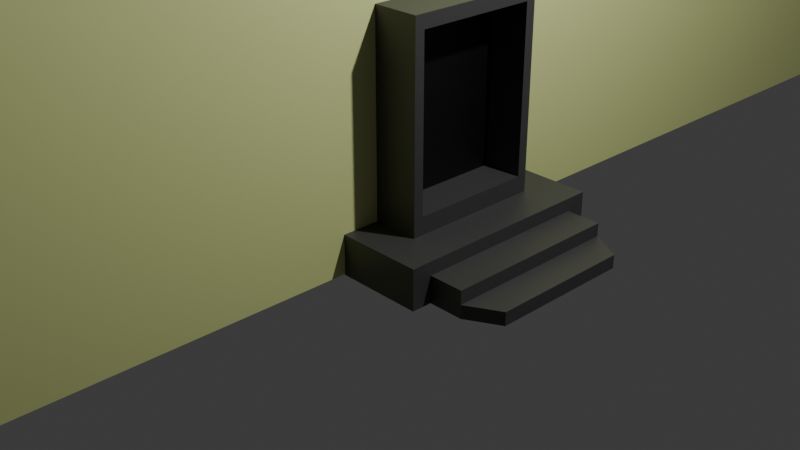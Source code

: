 # Source: house1.blend  (saved by Blender 4.3.34; exported with 4.5.12 LTS)
import bpy
from mathutils import Matrix  # noqa: F401  (used for matrix-valued properties, if any)

bpy.ops.wm.read_factory_settings(use_empty=True)
scene = bpy.context.scene
scene.name = 'Scene'

# ---- collections
col_collection = bpy.data.collections.new('Collection'); scene.collection.children.link(col_collection)

# ---- materials (node trees are filled in below, after node groups)
mat_house_yellow = bpy.data.materials.new('house_yellow')
mat_house_yellow.alpha_threshold = 0.0
mat_house_yellow.roughness = 0.5
mat_house_yellow.line_color = (0.0, 0.0, 0.0, 1.0)
mat_material_001 = bpy.data.materials.new('Material.001')
mat_black = bpy.data.materials.new('black')
mat_stone = bpy.data.materials.new('stone')

# ---- material node trees
mat_house_yellow.use_nodes = True; mat_house_yellow.node_tree.nodes.clear()
_N = mat_house_yellow.node_tree.nodes; _L = mat_house_yellow.node_tree.links
n0 = _N.new('ShaderNodeOutputMaterial'); n0.name = 'Material Output'; n0.location = (300, 300)
n1 = _N.new('ShaderNodeBsdfPrincipled'); n1.name = 'Principled BSDF'; n1.location = (10, 300)
n1.inputs[0].default_value = (0.7288, 0.8001, 0.3281, 1.0)
n1.inputs[3].default_value = 1.45
_L.new(n1.outputs[0], n0.inputs[0])
n0.is_active_output = True
mat_material_001.use_nodes = True; mat_material_001.node_tree.nodes.clear()
_N = mat_material_001.node_tree.nodes; _L = mat_material_001.node_tree.links
n0 = _N.new('ShaderNodeBsdfPrincipled'); n0.name = 'Principled BSDF'; n0.location = (10, 300)
n1 = _N.new('ShaderNodeOutputMaterial'); n1.name = 'Material Output'; n1.location = (300, 300)
_L.new(n0.outputs[0], n1.inputs[0])
n1.is_active_output = True
mat_black.use_nodes = True; mat_black.node_tree.nodes.clear()
_N = mat_black.node_tree.nodes; _L = mat_black.node_tree.links
n0 = _N.new('ShaderNodeBsdfPrincipled'); n0.name = 'Principled BSDF'; n0.location = (10, 300)
n0.inputs[0].default_value = (0.0, 0.0, 0.0, 1.0)
n1 = _N.new('ShaderNodeOutputMaterial'); n1.name = 'Material Output'; n1.location = (300, 300)
_L.new(n0.outputs[0], n1.inputs[0])
n1.is_active_output = True
mat_stone.use_nodes = True; mat_stone.node_tree.nodes.clear()
_N = mat_stone.node_tree.nodes; _L = mat_stone.node_tree.links
n0 = _N.new('ShaderNodeBsdfPrincipled'); n0.name = 'Principled BSDF'; n0.location = (10, 300)
n0.inputs[0].default_value = (0.05215, 0.05215, 0.05215, 1.0)
n1 = _N.new('ShaderNodeOutputMaterial'); n1.name = 'Material Output'; n1.location = (300, 300)
_L.new(n0.outputs[0], n1.inputs[0])
n1.is_active_output = True

# ---- world
world_world = bpy.data.worlds.new('World'); scene.world = world_world
world_world.use_nodes = True; world_world.node_tree.nodes.clear()
_N = world_world.node_tree.nodes; _L = world_world.node_tree.links
n0 = _N.new('ShaderNodeOutputWorld'); n0.name = 'World Output'; n0.location = (300, 300)
n1 = _N.new('ShaderNodeBackground'); n1.name = 'Background'; n1.location = (10, 300)
n1.inputs[0].default_value = (0.05088, 0.05088, 0.05088, 1.0)
_L.new(n1.outputs[0], n0.inputs[0])
n0.is_active_output = True
world_world.color = (0.05088, 0.05088, 0.05088)
world_world.sun_shadow_jitter_overblur = 0.0

# ---- cameras
cam_camera = bpy.data.cameras.new('Camera')
cam_camera.clip_end = 100.0
cam_camera.ortho_scale = 7.314

# ---- lights
light_light = bpy.data.lights.new('Light', 'POINT')
light_light.energy = 1000.0
light_light.shadow_soft_size = 0.1

# ---- meshes
me_cube = bpy.data.meshes.new('Cube')
me_cube.from_pydata([(0.5, 10.0, 36.0), (0.5, 10.0, 0.0), (0.5, -10.0, 36.0), (0.5, -10.0, 0.0), (-0.5, 10.0, 36.0), (-0.5, 10.0, 0.0), (-0.5, -10.0, 36.0), (-0.5, -10.0, 0.0)], [], [(0, 4, 6, 2), (3, 2, 6, 7), (7, 6, 4, 5), (5, 1, 3, 7), (1, 0, 2, 3), (5, 4, 0, 1)])
_uv = me_cube.uv_layers.new(name='UVMap')
_uv.uv.foreach_set('vector', [0.625, 0.5, 0.875, 0.5, 0.875, 0.75, 0.625, 0.75, 0.375, 0.75, 0.625, 0.75, 0.625, 1.0, 0.375, 1.0, 0.375, 0.0, 0.625, 0.0, 0.625, 0.25, 0.375, 0.25, 0.125, 0.5, 0.375, 0.5, 0.375, 0.75, 0.125, 0.75, 0.375, 0.5, 0.625, 0.5, 0.625, 0.75, 0.375, 0.75, 0.375, 0.25, 0.625, 0.25, 0.625, 0.5, 0.375, 0.5])
me_cube.materials.append(mat_house_yellow)
me_cube.use_mirror_vertex_groups = False
me_cube.update()
me_cube_001 = bpy.data.meshes.new('Cube.001')
me_cube_001.from_pydata([(0.4929, -0.75, 0.4048), (0.4929, -0.75, 2.452), (0.4929, 0.75, 0.4048), (0.4929, 0.75, 2.452), (0.9929, -0.75, 0.4048), (0.9929, -0.75, 2.452), (0.9929, 0.75, 0.4048), (0.9929, 0.75, 2.452), (0.9929, 0.6462, 2.313), (0.9929, 0.6462, 0.59), (0.9929, -0.6462, 0.59), (0.9929, -0.6462, 2.313), (0.5807, 0.6462, 2.313), (0.5807, 0.6462, 0.59), (0.5807, -0.6462, 0.59), (0.5807, -0.6462, 2.313), (0.4929, 0.75, 0.2662), (0.4929, -0.75, 0.2662), (0.4929, 0.75, 0.1275), (0.4929, -0.75, 0.1275), (0.4929, 0.75, -0.01113), (0.4929, -0.75, -0.01113), (0.9929, 0.75, -0.01113), (0.9929, -0.75, -0.01113), (1.401, -0.75, 0.4048), (1.401, 0.75, 0.4048), (1.401, -0.9407, 0.2662), (1.401, 0.9407, 0.2662), (1.401, -0.9407, 0.1275), (1.401, 0.9407, 0.1275), (1.401, -0.9407, -0.01113), (1.401, 0.9407, -0.01113), (1.765, -0.9407, 0.2662), (1.765, 0.9407, 0.2662), (1.765, -0.9407, 0.1275), (1.765, 0.9407, 0.1275), (1.765, -0.9407, -0.01113), (1.765, 0.9407, -0.01113), (2.109, -0.75, 0.1275), (2.109, 0.75, 0.1275), (2.109, -0.75, -0.01113), (2.109, 0.75, -0.01113), (0.9929, 1.152, 0.4048), (0.4929, 1.152, 0.4048), (0.4929, -1.152, 0.4048), (0.9929, -1.152, 0.4048), (0.9929, 1.152, 0.2662), (0.4929, 1.152, 0.2662), (1.401, 1.152, 0.1275), (0.9929, 1.152, 0.1275), (0.4929, -1.152, 0.2662), (0.9929, -1.152, 0.2662), (0.4929, 1.152, 0.1275), (1.401, 1.152, 0.2662), (0.4929, -1.152, 0.1275), (0.9929, -1.152, 0.1275), (0.9929, 1.152, -0.01113), (0.4929, 1.152, -0.01113), (0.4929, -1.152, -0.01113), (0.9929, -1.152, -0.01113), (1.401, -1.152, 0.2662), (1.401, -1.152, 0.4048), (1.401, 1.152, 0.4048), (1.401, -1.152, 0.1275), (1.401, -1.152, -0.01113), (1.401, 1.152, -0.01113)], [], [(0, 1, 3, 2), (2, 3, 7, 6), (5, 4, 10, 11), (4, 5, 1, 0), (26, 24, 61, 60), (7, 3, 1, 5), (10, 9, 13, 14), (4, 6, 9, 10), (7, 5, 11, 8), (6, 7, 8, 9), (13, 12, 15, 14), (8, 11, 15, 12), (9, 8, 12, 13), (11, 10, 14, 15), (23, 22, 31, 30), (29, 31, 65, 48), (0, 2, 16, 17), (30, 28, 63, 64), (22, 20, 57, 56), (17, 16, 18, 19), (6, 25, 62, 42), (20, 18, 52, 57), (20, 22, 23, 21), (27, 29, 48, 53), (17, 19, 54, 50), (19, 18, 20, 21), (30, 31, 37, 36), (25, 24, 26, 27), (31, 29, 35, 37), (24, 4, 45, 61), (6, 4, 24, 25), (16, 2, 43, 47), (28, 26, 60, 63), (18, 16, 47, 52), (33, 32, 34, 35), (37, 35, 39, 41), (26, 28, 34, 32), (27, 26, 32, 33), (28, 30, 36, 34), (29, 27, 33, 35), (39, 38, 40, 41), (36, 37, 41, 40), (34, 36, 40, 38), (35, 34, 38, 39), (45, 44, 50, 51), (43, 42, 46, 47), (56, 49, 48, 65), (55, 54, 58, 59), (51, 50, 54, 55), (47, 46, 49, 52), (52, 49, 56, 57), (49, 46, 53, 48), (45, 51, 60, 61), (51, 55, 63, 60), (55, 59, 64, 63), (46, 42, 62, 53), (0, 17, 50, 44), (4, 0, 44, 45), (21, 23, 59, 58), (31, 22, 56, 65), (25, 27, 53, 62), (19, 21, 58, 54), (23, 30, 64, 59), (2, 6, 42, 43)])
me_cube_001.polygons.foreach_set('material_index', [2, 2, 2, 2, 2, 2, 2, 2, 2, 2, 1, 2, 2, 2, 2, 2, 2, 2, 2, 2, 2, 2, 2, 2, 2, 2, 2, 2, 2, 2, 2, 2, 2, 2, 2, 2, 2, 2, 2, 2, 2, 2, 2, 2, 2, 2, 2, 2, 2, 2, 2, 2, 2, 2, 2, 2, 2, 2, 2, 2, 2, 2, 2, 2])
_uv = me_cube_001.uv_layers.new(name='UVMap')
_uv.uv.foreach_set('vector', [0.375, 0.0, 0.625, 0.0, 0.625, 0.25, 0.375, 0.25, 0.375, 0.25, 0.625, 0.25, 0.625, 0.5, 0.375, 0.5, 0.625, 0.75, 0.375, 0.75, 0.375, 0.75, 0.625, 0.75, 0.375, 0.75, 0.625, 0.75, 0.625, 1.0, 0.375, 1.0, 0.375, 0.75, 0.375, 0.75, 0.375, 0.75, 0.375, 0.75, 0.625, 0.5, 0.875, 0.5, 0.875, 0.75, 0.625, 0.75, 0.375, 0.75, 0.375, 0.5, 0.375, 0.5, 0.375, 0.75, 0.375, 0.75, 0.375, 0.5, 0.375, 0.5, 0.375, 0.75, 0.625, 0.5, 0.625, 0.75, 0.625, 0.75, 0.625, 0.5, 0.375, 0.5, 0.625, 0.5, 0.625, 0.5, 0.375, 0.5, 0.375, 0.5, 0.625, 0.5, 0.625, 0.75, 0.375, 0.75, 0.625, 0.5, 0.625, 0.75, 0.625, 0.75, 0.625, 0.5, 0.375, 0.5, 0.625, 0.5, 0.625, 0.5, 0.375, 0.5, 0.625, 0.75, 0.375, 0.75, 0.375, 0.75, 0.625, 0.75, 0.375, 0.75, 0.375, 0.5, 0.375, 0.5, 0.375, 0.75, 0.375, 0.5, 0.375, 0.5, 0.375, 0.5, 0.375, 0.5, 0.375, 0.0, 0.375, 0.25, 0.375, 0.25, 0.375, 0.0, 0.375, 0.75, 0.375, 0.75, 0.375, 0.75, 0.375, 0.75, 0.375, 0.5, 0.125, 0.5, 0.125, 0.5, 0.375, 0.5, 0.375, 0.0, 0.375, 0.25, 0.375, 0.25, 0.375, 0.0, 0.375, 0.5, 0.375, 0.5, 0.375, 0.5, 0.375, 0.5, 0.375, 0.25, 0.375, 0.25, 0.375, 0.25, 0.375, 0.25, 0.125, 0.5, 0.375, 0.5, 0.375, 0.75, 0.125, 0.75, 0.375, 0.5, 0.375, 0.5, 0.375, 0.5, 0.375, 0.5, 0.375, 0.0, 0.375, 0.0, 0.375, 0.0, 0.375, 0.0, 0.375, 0.0, 0.375, 0.25, 0.375, 0.25, 0.375, 0.0, 0.375, 0.75, 0.375, 0.5, 0.375, 0.5, 0.375, 0.75, 0.375, 0.5, 0.375, 0.75, 0.375, 0.75, 0.375, 0.5, 0.375, 0.5, 0.375, 0.5, 0.375, 0.5, 0.375, 0.5, 0.375, 0.75, 0.375, 0.75, 0.375, 0.75, 0.375, 0.75, 0.375, 0.5, 0.375, 0.75, 0.375, 0.75, 0.375, 0.5, 0.375, 0.25, 0.375, 0.25, 0.375, 0.25, 0.375, 0.25, 0.375, 0.75, 0.375, 0.75, 0.375, 0.75, 0.375, 0.75, 0.375, 0.25, 0.375, 0.25, 0.375, 0.25, 0.375, 0.25, 0.375, 0.5, 0.375, 0.75, 0.375, 0.75, 0.375, 0.5, 0.375, 0.5, 0.375, 0.5, 0.375, 0.5, 0.375, 0.5, 0.375, 0.75, 0.375, 0.75, 0.375, 0.75, 0.375, 0.75, 0.375, 0.5, 0.375, 0.75, 0.375, 0.75, 0.375, 0.5, 0.375, 0.75, 0.375, 0.75, 0.375, 0.75, 0.375, 0.75, 0.375, 0.5, 0.375, 0.5, 0.375, 0.5, 0.375, 0.5, 0.375, 0.5, 0.375, 0.75, 0.375, 0.75, 0.375, 0.5, 0.375, 0.75, 0.375, 0.5, 0.375, 0.5, 0.375, 0.75, 0.375, 0.75, 0.375, 0.75, 0.375, 0.75, 0.375, 0.75, 0.375, 0.5, 0.375, 0.75, 0.375, 0.75, 0.375, 0.5, 0.375, 0.75, 0.375, 1.0, 0.375, 1.0, 0.375, 0.75, 0.375, 0.25, 0.375, 0.5, 0.375, 0.5, 0.375, 0.25, 0.375, 0.5, 0.375, 0.5, 0.375, 0.5, 0.375, 0.5, 0.375, 0.75, 0.375, 1.0, 0.375, 1.0, 0.375, 0.75, 0.375, 0.75, 0.375, 1.0, 0.375, 1.0, 0.375, 0.75, 0.375, 0.25, 0.375, 0.5, 0.375, 0.5, 0.375, 0.25, 0.375, 0.25, 0.375, 0.5, 0.375, 0.5, 0.375, 0.25, 0.375, 0.5, 0.375, 0.5, 0.375, 0.5, 0.375, 0.5, 0.375, 0.75, 0.375, 0.75, 0.375, 0.75, 0.375, 0.75, 0.375, 0.75, 0.375, 0.75, 0.375, 0.75, 0.375, 0.75, 0.375, 0.75, 0.375, 0.75, 0.375, 0.75, 0.375, 0.75, 0.375, 0.5, 0.375, 0.5, 0.375, 0.5, 0.375, 0.5, 0.375, 0.0, 0.375, 0.0, 0.375, 0.0, 0.375, 0.0, 0.375, 0.75, 0.375, 1.0, 0.375, 1.0, 0.375, 0.75, 0.125, 0.75, 0.375, 0.75, 0.375, 0.75, 0.125, 0.75, 0.375, 0.5, 0.375, 0.5, 0.375, 0.5, 0.375, 0.5, 0.375, 0.5, 0.375, 0.5, 0.375, 0.5, 0.375, 0.5, 0.375, 0.0, 0.375, 0.0, 0.375, 0.0, 0.375, 0.0, 0.375, 0.75, 0.375, 0.75, 0.375, 0.75, 0.375, 0.75, 0.375, 0.25, 0.375, 0.5, 0.375, 0.5, 0.375, 0.25])
me_cube_001.materials.append(mat_material_001)
me_cube_001.materials.append(mat_black)
me_cube_001.materials.append(mat_stone)
me_cube_001.update()
me_cube_002 = bpy.data.meshes.new('Cube.002')
me_cube_002.from_pydata([(0.09537, -2.5, -0.5934), (0.09537, -2.5, 1.407), (0.09537, -1.0, -0.5934), (0.09537, -1.0, 1.407), (0.5264, -2.5, -0.5934), (0.5264, -2.5, 1.407), (0.5264, -1.0, -0.5934), (0.5264, -1.0, 1.407), (0.5264, -1.09, 1.286), (0.5264, -1.09, -0.4729), (0.5264, -2.41, -0.4729), (0.5264, -2.41, 1.286), (0.3239, -1.09, 1.286), (0.3239, -1.09, -0.4729), (0.3239, -2.41, -0.4729), (0.3239, -2.41, 1.286), (0.03874, -2.697, 1.552), (0.03874, -0.803, 1.552), (0.5831, -0.803, 1.552), (0.5831, -2.697, 1.552), (0.09888, -2.488, 1.701), (0.09888, -1.012, 1.701), (0.5229, -1.012, 1.701), (0.5229, -2.488, 1.701), (0.09537, 3.0, -0.5934), (0.09537, 3.0, 1.407), (0.09537, 4.5, -0.5934), (0.09537, 4.5, 1.407), (0.5264, 3.0, -0.5934), (0.5264, 3.0, 1.407), (0.5264, 4.5, -0.5934), (0.5264, 4.5, 1.407), (0.5264, 4.41, 1.286), (0.5264, 4.41, -0.4729), (0.5264, 3.09, -0.4729), (0.5264, 3.09, 1.286), (0.3239, 4.41, 1.286), (0.3239, 4.41, -0.4729), (0.3239, 3.09, -0.4729), (0.3239, 3.09, 1.286), (0.03874, 2.803, 1.552), (0.03874, 4.697, 1.552), (0.5831, 4.697, 1.552), (0.5831, 2.803, 1.552), (0.09888, 3.012, 1.701), (0.09888, 4.488, 1.701), (0.5229, 4.488, 1.701), (0.5229, 3.012, 1.701), (0.09537, -2.5, 4.407), (0.09537, -2.5, 6.407), (0.09537, -1.0, 4.407), (0.09537, -1.0, 6.407), (0.5264, -2.5, 4.407), (0.5264, -2.5, 6.407), (0.5264, -1.0, 4.407), (0.5264, -1.0, 6.407), (0.5264, -1.09, 6.286), (0.5264, -1.09, 4.527), (0.5264, -2.41, 4.527), (0.5264, -2.41, 6.286), (0.3239, -1.09, 6.286), (0.3239, -1.09, 4.527), (0.3239, -2.41, 4.527), (0.3239, -2.41, 6.286), (0.03874, -2.697, 6.552), (0.03874, -0.803, 6.552), (0.5831, -0.803, 6.552), (0.5831, -2.697, 6.552), (0.09888, -2.488, 6.701), (0.09888, -1.012, 6.701), (0.5229, -1.012, 6.701), (0.5229, -2.488, 6.701), (0.09537, 3.0, 4.407), (0.09537, 3.0, 6.407), (0.09537, 4.5, 4.407), (0.09537, 4.5, 6.407), (0.5264, 3.0, 4.407), (0.5264, 3.0, 6.407), (0.5264, 4.5, 4.407), (0.5264, 4.5, 6.407), (0.5264, 4.41, 6.286), (0.5264, 4.41, 4.527), (0.5264, 3.09, 4.527), (0.5264, 3.09, 6.286), (0.3239, 4.41, 6.286), (0.3239, 4.41, 4.527), (0.3239, 3.09, 4.527), (0.3239, 3.09, 6.286), (0.03874, 2.803, 6.552), (0.03874, 4.697, 6.552), (0.5831, 4.697, 6.552), (0.5831, 2.803, 6.552), (0.09888, 3.012, 6.701), (0.09888, 4.488, 6.701), (0.5229, 4.488, 6.701), (0.5229, 3.012, 6.701), (0.09537, -2.5, 9.407), (0.09537, -2.5, 11.41), (0.09537, -1.0, 9.407), (0.09537, -1.0, 11.41), (0.5264, -2.5, 9.407), (0.5264, -2.5, 11.41), (0.5264, -1.0, 9.407), (0.5264, -1.0, 11.41), (0.5264, -1.09, 11.29), (0.5264, -1.09, 9.527), (0.5264, -2.41, 9.527), (0.5264, -2.41, 11.29), (0.3239, -1.09, 11.29), (0.3239, -1.09, 9.527), (0.3239, -2.41, 9.527), (0.3239, -2.41, 11.29), (0.03874, -2.697, 11.55), (0.03874, -0.803, 11.55), (0.5831, -0.803, 11.55), (0.5831, -2.697, 11.55), (0.09888, -2.488, 11.7), (0.09888, -1.012, 11.7), (0.5229, -1.012, 11.7), (0.5229, -2.488, 11.7), (0.09537, 3.0, 9.407), (0.09537, 3.0, 11.41), (0.09537, 4.5, 9.407), (0.09537, 4.5, 11.41), (0.5264, 3.0, 9.407), (0.5264, 3.0, 11.41), (0.5264, 4.5, 9.407), (0.5264, 4.5, 11.41), (0.5264, 4.41, 11.29), (0.5264, 4.41, 9.527), (0.5264, 3.09, 9.527), (0.5264, 3.09, 11.29), (0.3239, 4.41, 11.29), (0.3239, 4.41, 9.527), (0.3239, 3.09, 9.527), (0.3239, 3.09, 11.29), (0.03874, 2.803, 11.55), (0.03874, 4.697, 11.55), (0.5831, 4.697, 11.55), (0.5831, 2.803, 11.55), (0.09888, 3.012, 11.7), (0.09888, 4.488, 11.7), (0.5229, 4.488, 11.7), (0.5229, 3.012, 11.7), (0.09537, 8.5, -0.5934), (0.09537, 8.5, 1.407), (0.09537, 10.0, -0.5934), (0.09537, 10.0, 1.407), (0.5264, 8.5, -0.5934), (0.5264, 8.5, 1.407), (0.5264, 10.0, -0.5934), (0.5264, 10.0, 1.407), (0.5264, 9.91, 1.286), (0.5264, 9.91, -0.4729), (0.5264, 8.59, -0.4729), (0.5264, 8.59, 1.286), (0.3239, 9.91, 1.286), (0.3239, 9.91, -0.4729), (0.3239, 8.59, -0.4729), (0.3239, 8.59, 1.286), (0.03874, 8.303, 1.552), (0.03874, 10.2, 1.552), (0.5831, 10.2, 1.552), (0.5831, 8.303, 1.552), (0.09888, 8.512, 1.701), (0.09888, 9.988, 1.701), (0.5229, 9.988, 1.701), (0.5229, 8.512, 1.701), (0.09537, 14.0, -0.5934), (0.09537, 14.0, 1.407), (0.09537, 15.5, -0.5934), (0.09537, 15.5, 1.407), (0.5264, 14.0, -0.5934), (0.5264, 14.0, 1.407), (0.5264, 15.5, -0.5934), (0.5264, 15.5, 1.407), (0.5264, 15.41, 1.286), (0.5264, 15.41, -0.4729), (0.5264, 14.09, -0.4729), (0.5264, 14.09, 1.286), (0.3239, 15.41, 1.286), (0.3239, 15.41, -0.4729), (0.3239, 14.09, -0.4729), (0.3239, 14.09, 1.286), (0.03874, 13.8, 1.552), (0.03874, 15.7, 1.552), (0.5831, 15.7, 1.552), (0.5831, 13.8, 1.552), (0.09888, 14.01, 1.701), (0.09888, 15.49, 1.701), (0.5229, 15.49, 1.701), (0.5229, 14.01, 1.701), (0.09537, 8.5, 4.407), (0.09537, 8.5, 6.407), (0.09537, 10.0, 4.407), (0.09537, 10.0, 6.407), (0.5264, 8.5, 4.407), (0.5264, 8.5, 6.407), (0.5264, 10.0, 4.407), (0.5264, 10.0, 6.407), (0.5264, 9.91, 6.286), (0.5264, 9.91, 4.527), (0.5264, 8.59, 4.527), (0.5264, 8.59, 6.286), (0.3239, 9.91, 6.286), (0.3239, 9.91, 4.527), (0.3239, 8.59, 4.527), (0.3239, 8.59, 6.286), (0.03874, 8.303, 6.552), (0.03874, 10.2, 6.552), (0.5831, 10.2, 6.552), (0.5831, 8.303, 6.552), (0.09888, 8.512, 6.701), (0.09888, 9.988, 6.701), (0.5229, 9.988, 6.701), (0.5229, 8.512, 6.701), (0.09537, 14.0, 4.407), (0.09537, 14.0, 6.407), (0.09537, 15.5, 4.407), (0.09537, 15.5, 6.407), (0.5264, 14.0, 4.407), (0.5264, 14.0, 6.407), (0.5264, 15.5, 4.407), (0.5264, 15.5, 6.407), (0.5264, 15.41, 6.286), (0.5264, 15.41, 4.527), (0.5264, 14.09, 4.527), (0.5264, 14.09, 6.286), (0.3239, 15.41, 6.286), (0.3239, 15.41, 4.527), (0.3239, 14.09, 4.527), (0.3239, 14.09, 6.286), (0.03874, 13.8, 6.552), (0.03874, 15.7, 6.552), (0.5831, 15.7, 6.552), (0.5831, 13.8, 6.552), (0.09888, 14.01, 6.701), (0.09888, 15.49, 6.701), (0.5229, 15.49, 6.701), (0.5229, 14.01, 6.701), (0.09537, 8.5, 9.407), (0.09537, 8.5, 11.41), (0.09537, 10.0, 9.407), (0.09537, 10.0, 11.41), (0.5264, 8.5, 9.407), (0.5264, 8.5, 11.41), (0.5264, 10.0, 9.407), (0.5264, 10.0, 11.41), (0.5264, 9.91, 11.29), (0.5264, 9.91, 9.527), (0.5264, 8.59, 9.527), (0.5264, 8.59, 11.29), (0.3239, 9.91, 11.29), (0.3239, 9.91, 9.527), (0.3239, 8.59, 9.527), (0.3239, 8.59, 11.29), (0.03874, 8.303, 11.55), (0.03874, 10.2, 11.55), (0.5831, 10.2, 11.55), (0.5831, 8.303, 11.55), (0.09888, 8.512, 11.7), (0.09888, 9.988, 11.7), (0.5229, 9.988, 11.7), (0.5229, 8.512, 11.7), (0.09537, 14.0, 9.407), (0.09537, 14.0, 11.41), (0.09537, 15.5, 9.407), (0.09537, 15.5, 11.41), (0.5264, 14.0, 9.407), (0.5264, 14.0, 11.41), (0.5264, 15.5, 9.407), (0.5264, 15.5, 11.41), (0.5264, 15.41, 11.29), (0.5264, 15.41, 9.527), (0.5264, 14.09, 9.527), (0.5264, 14.09, 11.29), (0.3239, 15.41, 11.29), (0.3239, 15.41, 9.527), (0.3239, 14.09, 9.527), (0.3239, 14.09, 11.29), (0.03874, 13.8, 11.55), (0.03874, 15.7, 11.55), (0.5831, 15.7, 11.55), (0.5831, 13.8, 11.55), (0.09888, 14.01, 11.7), (0.09888, 15.49, 11.7), (0.5229, 15.49, 11.7), (0.5229, 14.01, 11.7), (0.09537, -2.5, 14.41), (0.09537, -2.5, 16.41), (0.09537, -1.0, 14.41), (0.09537, -1.0, 16.41), (0.5264, -2.5, 14.41), (0.5264, -2.5, 16.41), (0.5264, -1.0, 14.41), (0.5264, -1.0, 16.41), (0.5264, -1.09, 16.29), (0.5264, -1.09, 14.53), (0.5264, -2.41, 14.53), (0.5264, -2.41, 16.29), (0.3239, -1.09, 16.29), (0.3239, -1.09, 14.53), (0.3239, -2.41, 14.53), (0.3239, -2.41, 16.29), (0.03874, -2.697, 16.55), (0.03874, -0.803, 16.55), (0.5831, -0.803, 16.55), (0.5831, -2.697, 16.55), (0.09888, -2.488, 16.7), (0.09888, -1.012, 16.7), (0.5229, -1.012, 16.7), (0.5229, -2.488, 16.7), (0.09537, 3.0, 14.41), (0.09537, 3.0, 16.41), (0.09537, 4.5, 14.41), (0.09537, 4.5, 16.41), (0.5264, 3.0, 14.41), (0.5264, 3.0, 16.41), (0.5264, 4.5, 14.41), (0.5264, 4.5, 16.41), (0.5264, 4.41, 16.29), (0.5264, 4.41, 14.53), (0.5264, 3.09, 14.53), (0.5264, 3.09, 16.29), (0.3239, 4.41, 16.29), (0.3239, 4.41, 14.53), (0.3239, 3.09, 14.53), (0.3239, 3.09, 16.29), (0.03874, 2.803, 16.55), (0.03874, 4.697, 16.55), (0.5831, 4.697, 16.55), (0.5831, 2.803, 16.55), (0.09888, 3.012, 16.7), (0.09888, 4.488, 16.7), (0.5229, 4.488, 16.7), (0.5229, 3.012, 16.7), (0.09537, -2.5, 19.41), (0.09537, -2.5, 21.41), (0.09537, -1.0, 19.41), (0.09537, -1.0, 21.41), (0.5264, -2.5, 19.41), (0.5264, -2.5, 21.41), (0.5264, -1.0, 19.41), (0.5264, -1.0, 21.41), (0.5264, -1.09, 21.29), (0.5264, -1.09, 19.53), (0.5264, -2.41, 19.53), (0.5264, -2.41, 21.29), (0.3239, -1.09, 21.29), (0.3239, -1.09, 19.53), (0.3239, -2.41, 19.53), (0.3239, -2.41, 21.29), (0.03874, -2.697, 21.55), (0.03874, -0.803, 21.55), (0.5831, -0.803, 21.55), (0.5831, -2.697, 21.55), (0.09888, -2.488, 21.7), (0.09888, -1.012, 21.7), (0.5229, -1.012, 21.7), (0.5229, -2.488, 21.7), (0.09537, 3.0, 19.41), (0.09537, 3.0, 21.41), (0.09537, 4.5, 19.41), (0.09537, 4.5, 21.41), (0.5264, 3.0, 19.41), (0.5264, 3.0, 21.41), (0.5264, 4.5, 19.41), (0.5264, 4.5, 21.41), (0.5264, 4.41, 21.29), (0.5264, 4.41, 19.53), (0.5264, 3.09, 19.53), (0.5264, 3.09, 21.29), (0.3239, 4.41, 21.29), (0.3239, 4.41, 19.53), (0.3239, 3.09, 19.53), (0.3239, 3.09, 21.29), (0.03874, 2.803, 21.55), (0.03874, 4.697, 21.55), (0.5831, 4.697, 21.55), (0.5831, 2.803, 21.55), (0.09888, 3.012, 21.7), (0.09888, 4.488, 21.7), (0.5229, 4.488, 21.7), (0.5229, 3.012, 21.7), (0.09537, -2.5, 24.41), (0.09537, -2.5, 26.41), (0.09537, -1.0, 24.41), (0.09537, -1.0, 26.41), (0.5264, -2.5, 24.41), (0.5264, -2.5, 26.41), (0.5264, -1.0, 24.41), (0.5264, -1.0, 26.41), (0.5264, -1.09, 26.29), (0.5264, -1.09, 24.53), (0.5264, -2.41, 24.53), (0.5264, -2.41, 26.29), (0.3239, -1.09, 26.29), (0.3239, -1.09, 24.53), (0.3239, -2.41, 24.53), (0.3239, -2.41, 26.29), (0.03874, -2.697, 26.55), (0.03874, -0.803, 26.55), (0.5831, -0.803, 26.55), (0.5831, -2.697, 26.55), (0.09888, -2.488, 26.7), (0.09888, -1.012, 26.7), (0.5229, -1.012, 26.7), (0.5229, -2.488, 26.7), (0.09537, 3.0, 24.41), (0.09537, 3.0, 26.41), (0.09537, 4.5, 24.41), (0.09537, 4.5, 26.41), (0.5264, 3.0, 24.41), (0.5264, 3.0, 26.41), (0.5264, 4.5, 24.41), (0.5264, 4.5, 26.41), (0.5264, 4.41, 26.29), (0.5264, 4.41, 24.53), (0.5264, 3.09, 24.53), (0.5264, 3.09, 26.29), (0.3239, 4.41, 26.29), (0.3239, 4.41, 24.53), (0.3239, 3.09, 24.53), (0.3239, 3.09, 26.29), (0.03874, 2.803, 26.55), (0.03874, 4.697, 26.55), (0.5831, 4.697, 26.55), (0.5831, 2.803, 26.55), (0.09888, 3.012, 26.7), (0.09888, 4.488, 26.7), (0.5229, 4.488, 26.7), (0.5229, 3.012, 26.7), (0.09537, 8.5, 14.41), (0.09537, 8.5, 16.41), (0.09537, 10.0, 14.41), (0.09537, 10.0, 16.41), (0.5264, 8.5, 14.41), (0.5264, 8.5, 16.41), (0.5264, 10.0, 14.41), (0.5264, 10.0, 16.41), (0.5264, 9.91, 16.29), (0.5264, 9.91, 14.53), (0.5264, 8.59, 14.53), (0.5264, 8.59, 16.29), (0.3239, 9.91, 16.29), (0.3239, 9.91, 14.53), (0.3239, 8.59, 14.53), (0.3239, 8.59, 16.29), (0.03874, 8.303, 16.55), (0.03874, 10.2, 16.55), (0.5831, 10.2, 16.55), (0.5831, 8.303, 16.55), (0.09888, 8.512, 16.7), (0.09888, 9.988, 16.7), (0.5229, 9.988, 16.7), (0.5229, 8.512, 16.7), (0.09537, 14.0, 14.41), (0.09537, 14.0, 16.41), (0.09537, 15.5, 14.41), (0.09537, 15.5, 16.41), (0.5264, 14.0, 14.41), (0.5264, 14.0, 16.41), (0.5264, 15.5, 14.41), (0.5264, 15.5, 16.41), (0.5264, 15.41, 16.29), (0.5264, 15.41, 14.53), (0.5264, 14.09, 14.53), (0.5264, 14.09, 16.29), (0.3239, 15.41, 16.29), (0.3239, 15.41, 14.53), (0.3239, 14.09, 14.53), (0.3239, 14.09, 16.29), (0.03874, 13.8, 16.55), (0.03874, 15.7, 16.55), (0.5831, 15.7, 16.55), (0.5831, 13.8, 16.55), (0.09888, 14.01, 16.7), (0.09888, 15.49, 16.7), (0.5229, 15.49, 16.7), (0.5229, 14.01, 16.7), (0.09537, 8.5, 19.41), (0.09537, 8.5, 21.41), (0.09537, 10.0, 19.41), (0.09537, 10.0, 21.41), (0.5264, 8.5, 19.41), (0.5264, 8.5, 21.41), (0.5264, 10.0, 19.41), (0.5264, 10.0, 21.41), (0.5264, 9.91, 21.29), (0.5264, 9.91, 19.53), (0.5264, 8.59, 19.53), (0.5264, 8.59, 21.29), (0.3239, 9.91, 21.29), (0.3239, 9.91, 19.53), (0.3239, 8.59, 19.53), (0.3239, 8.59, 21.29), (0.03874, 8.303, 21.55), (0.03874, 10.2, 21.55), (0.5831, 10.2, 21.55), (0.5831, 8.303, 21.55), (0.09888, 8.512, 21.7), (0.09888, 9.988, 21.7), (0.5229, 9.988, 21.7), (0.5229, 8.512, 21.7), (0.09537, 14.0, 19.41), (0.09537, 14.0, 21.41), (0.09537, 15.5, 19.41), (0.09537, 15.5, 21.41), (0.5264, 14.0, 19.41), (0.5264, 14.0, 21.41), (0.5264, 15.5, 19.41), (0.5264, 15.5, 21.41), (0.5264, 15.41, 21.29), (0.5264, 15.41, 19.53), (0.5264, 14.09, 19.53), (0.5264, 14.09, 21.29), (0.3239, 15.41, 21.29), (0.3239, 15.41, 19.53), (0.3239, 14.09, 19.53), (0.3239, 14.09, 21.29), (0.03874, 13.8, 21.55), (0.03874, 15.7, 21.55), (0.5831, 15.7, 21.55), (0.5831, 13.8, 21.55), (0.09888, 14.01, 21.7), (0.09888, 15.49, 21.7), (0.5229, 15.49, 21.7), (0.5229, 14.01, 21.7), (0.09537, 8.5, 24.41), (0.09537, 8.5, 26.41), (0.09537, 10.0, 24.41), (0.09537, 10.0, 26.41), (0.5264, 8.5, 24.41), (0.5264, 8.5, 26.41), (0.5264, 10.0, 24.41), (0.5264, 10.0, 26.41), (0.5264, 9.91, 26.29), (0.5264, 9.91, 24.53), (0.5264, 8.59, 24.53), (0.5264, 8.59, 26.29), (0.3239, 9.91, 26.29), (0.3239, 9.91, 24.53), (0.3239, 8.59, 24.53), (0.3239, 8.59, 26.29), (0.03874, 8.303, 26.55), (0.03874, 10.2, 26.55), (0.5831, 10.2, 26.55), (0.5831, 8.303, 26.55), (0.09888, 8.512, 26.7), (0.09888, 9.988, 26.7), (0.5229, 9.988, 26.7), (0.5229, 8.512, 26.7), (0.09537, 14.0, 24.41), (0.09537, 14.0, 26.41), (0.09537, 15.5, 24.41), (0.09537, 15.5, 26.41), (0.5264, 14.0, 24.41), (0.5264, 14.0, 26.41), (0.5264, 15.5, 24.41), (0.5264, 15.5, 26.41), (0.5264, 15.41, 26.29), (0.5264, 15.41, 24.53), (0.5264, 14.09, 24.53), (0.5264, 14.09, 26.29), (0.3239, 15.41, 26.29), (0.3239, 15.41, 24.53), (0.3239, 14.09, 24.53), (0.3239, 14.09, 26.29), (0.03874, 13.8, 26.55), (0.03874, 15.7, 26.55), (0.5831, 15.7, 26.55), (0.5831, 13.8, 26.55), (0.09888, 14.01, 26.7), (0.09888, 15.49, 26.7), (0.5229, 15.49, 26.7), (0.5229, 14.01, 26.7)], [], [(0, 1, 3, 2), (2, 3, 7, 6), (7, 5, 11, 8), (4, 5, 1, 0), (2, 6, 4, 0), (7, 3, 17, 18), (8, 11, 15, 12), (6, 7, 8, 9), (5, 4, 10, 11), (4, 6, 9, 10), (13, 12, 15, 14), (9, 8, 12, 13), (11, 10, 14, 15), (10, 9, 13, 14), (19, 18, 22, 23), (5, 7, 18, 19), (3, 1, 16, 17), (1, 5, 19, 16), (22, 21, 20, 23), (17, 16, 20, 21), (16, 19, 23, 20), (18, 17, 21, 22), (24, 25, 27, 26), (26, 27, 31, 30), (31, 29, 35, 32), (28, 29, 25, 24), (26, 30, 28, 24), (31, 27, 41, 42), (32, 35, 39, 36), (30, 31, 32, 33), (29, 28, 34, 35), (28, 30, 33, 34), (37, 36, 39, 38), (33, 32, 36, 37), (35, 34, 38, 39), (34, 33, 37, 38), (43, 42, 46, 47), (29, 31, 42, 43), (27, 25, 40, 41), (25, 29, 43, 40), (46, 45, 44, 47), (41, 40, 44, 45), (40, 43, 47, 44), (42, 41, 45, 46), (48, 49, 51, 50), (50, 51, 55, 54), (55, 53, 59, 56), (52, 53, 49, 48), (50, 54, 52, 48), (55, 51, 65, 66), (56, 59, 63, 60), (54, 55, 56, 57), (53, 52, 58, 59), (52, 54, 57, 58), (61, 60, 63, 62), (57, 56, 60, 61), (59, 58, 62, 63), (58, 57, 61, 62), (67, 66, 70, 71), (53, 55, 66, 67), (51, 49, 64, 65), (49, 53, 67, 64), (70, 69, 68, 71), (65, 64, 68, 69), (64, 67, 71, 68), (66, 65, 69, 70), (72, 73, 75, 74), (74, 75, 79, 78), (79, 77, 83, 80), (76, 77, 73, 72), (74, 78, 76, 72), (79, 75, 89, 90), (80, 83, 87, 84), (78, 79, 80, 81), (77, 76, 82, 83), (76, 78, 81, 82), (85, 84, 87, 86), (81, 80, 84, 85), (83, 82, 86, 87), (82, 81, 85, 86), (91, 90, 94, 95), (77, 79, 90, 91), (75, 73, 88, 89), (73, 77, 91, 88), (94, 93, 92, 95), (89, 88, 92, 93), (88, 91, 95, 92), (90, 89, 93, 94), (96, 97, 99, 98), (98, 99, 103, 102), (103, 101, 107, 104), (100, 101, 97, 96), (98, 102, 100, 96), (103, 99, 113, 114), (104, 107, 111, 108), (102, 103, 104, 105), (101, 100, 106, 107), (100, 102, 105, 106), (109, 108, 111, 110), (105, 104, 108, 109), (107, 106, 110, 111), (106, 105, 109, 110), (115, 114, 118, 119), (101, 103, 114, 115), (99, 97, 112, 113), (97, 101, 115, 112), (118, 117, 116, 119), (113, 112, 116, 117), (112, 115, 119, 116), (114, 113, 117, 118), (120, 121, 123, 122), (122, 123, 127, 126), (127, 125, 131, 128), (124, 125, 121, 120), (122, 126, 124, 120), (127, 123, 137, 138), (128, 131, 135, 132), (126, 127, 128, 129), (125, 124, 130, 131), (124, 126, 129, 130), (133, 132, 135, 134), (129, 128, 132, 133), (131, 130, 134, 135), (130, 129, 133, 134), (139, 138, 142, 143), (125, 127, 138, 139), (123, 121, 136, 137), (121, 125, 139, 136), (142, 141, 140, 143), (137, 136, 140, 141), (136, 139, 143, 140), (138, 137, 141, 142), (144, 145, 147, 146), (146, 147, 151, 150), (151, 149, 155, 152), (148, 149, 145, 144), (146, 150, 148, 144), (151, 147, 161, 162), (152, 155, 159, 156), (150, 151, 152, 153), (149, 148, 154, 155), (148, 150, 153, 154), (157, 156, 159, 158), (153, 152, 156, 157), (155, 154, 158, 159), (154, 153, 157, 158), (163, 162, 166, 167), (149, 151, 162, 163), (147, 145, 160, 161), (145, 149, 163, 160), (166, 165, 164, 167), (161, 160, 164, 165), (160, 163, 167, 164), (162, 161, 165, 166), (168, 169, 171, 170), (170, 171, 175, 174), (175, 173, 179, 176), (172, 173, 169, 168), (170, 174, 172, 168), (175, 171, 185, 186), (176, 179, 183, 180), (174, 175, 176, 177), (173, 172, 178, 179), (172, 174, 177, 178), (181, 180, 183, 182), (177, 176, 180, 181), (179, 178, 182, 183), (178, 177, 181, 182), (187, 186, 190, 191), (173, 175, 186, 187), (171, 169, 184, 185), (169, 173, 187, 184), (190, 189, 188, 191), (185, 184, 188, 189), (184, 187, 191, 188), (186, 185, 189, 190), (192, 193, 195, 194), (194, 195, 199, 198), (199, 197, 203, 200), (196, 197, 193, 192), (194, 198, 196, 192), (199, 195, 209, 210), (200, 203, 207, 204), (198, 199, 200, 201), (197, 196, 202, 203), (196, 198, 201, 202), (205, 204, 207, 206), (201, 200, 204, 205), (203, 202, 206, 207), (202, 201, 205, 206), (211, 210, 214, 215), (197, 199, 210, 211), (195, 193, 208, 209), (193, 197, 211, 208), (214, 213, 212, 215), (209, 208, 212, 213), (208, 211, 215, 212), (210, 209, 213, 214), (216, 217, 219, 218), (218, 219, 223, 222), (223, 221, 227, 224), (220, 221, 217, 216), (218, 222, 220, 216), (223, 219, 233, 234), (224, 227, 231, 228), (222, 223, 224, 225), (221, 220, 226, 227), (220, 222, 225, 226), (229, 228, 231, 230), (225, 224, 228, 229), (227, 226, 230, 231), (226, 225, 229, 230), (235, 234, 238, 239), (221, 223, 234, 235), (219, 217, 232, 233), (217, 221, 235, 232), (238, 237, 236, 239), (233, 232, 236, 237), (232, 235, 239, 236), (234, 233, 237, 238), (240, 241, 243, 242), (242, 243, 247, 246), (247, 245, 251, 248), (244, 245, 241, 240), (242, 246, 244, 240), (247, 243, 257, 258), (248, 251, 255, 252), (246, 247, 248, 249), (245, 244, 250, 251), (244, 246, 249, 250), (253, 252, 255, 254), (249, 248, 252, 253), (251, 250, 254, 255), (250, 249, 253, 254), (259, 258, 262, 263), (245, 247, 258, 259), (243, 241, 256, 257), (241, 245, 259, 256), (262, 261, 260, 263), (257, 256, 260, 261), (256, 259, 263, 260), (258, 257, 261, 262), (264, 265, 267, 266), (266, 267, 271, 270), (271, 269, 275, 272), (268, 269, 265, 264), (266, 270, 268, 264), (271, 267, 281, 282), (272, 275, 279, 276), (270, 271, 272, 273), (269, 268, 274, 275), (268, 270, 273, 274), (277, 276, 279, 278), (273, 272, 276, 277), (275, 274, 278, 279), (274, 273, 277, 278), (283, 282, 286, 287), (269, 271, 282, 283), (267, 265, 280, 281), (265, 269, 283, 280), (286, 285, 284, 287), (281, 280, 284, 285), (280, 283, 287, 284), (282, 281, 285, 286), (288, 289, 291, 290), (290, 291, 295, 294), (295, 293, 299, 296), (292, 293, 289, 288), (290, 294, 292, 288), (295, 291, 305, 306), (296, 299, 303, 300), (294, 295, 296, 297), (293, 292, 298, 299), (292, 294, 297, 298), (301, 300, 303, 302), (297, 296, 300, 301), (299, 298, 302, 303), (298, 297, 301, 302), (307, 306, 310, 311), (293, 295, 306, 307), (291, 289, 304, 305), (289, 293, 307, 304), (310, 309, 308, 311), (305, 304, 308, 309), (304, 307, 311, 308), (306, 305, 309, 310), (312, 313, 315, 314), (314, 315, 319, 318), (319, 317, 323, 320), (316, 317, 313, 312), (314, 318, 316, 312), (319, 315, 329, 330), (320, 323, 327, 324), (318, 319, 320, 321), (317, 316, 322, 323), (316, 318, 321, 322), (325, 324, 327, 326), (321, 320, 324, 325), (323, 322, 326, 327), (322, 321, 325, 326), (331, 330, 334, 335), (317, 319, 330, 331), (315, 313, 328, 329), (313, 317, 331, 328), (334, 333, 332, 335), (329, 328, 332, 333), (328, 331, 335, 332), (330, 329, 333, 334), (336, 337, 339, 338), (338, 339, 343, 342), (343, 341, 347, 344), (340, 341, 337, 336), (338, 342, 340, 336), (343, 339, 353, 354), (344, 347, 351, 348), (342, 343, 344, 345), (341, 340, 346, 347), (340, 342, 345, 346), (349, 348, 351, 350), (345, 344, 348, 349), (347, 346, 350, 351), (346, 345, 349, 350), (355, 354, 358, 359), (341, 343, 354, 355), (339, 337, 352, 353), (337, 341, 355, 352), (358, 357, 356, 359), (353, 352, 356, 357), (352, 355, 359, 356), (354, 353, 357, 358), (360, 361, 363, 362), (362, 363, 367, 366), (367, 365, 371, 368), (364, 365, 361, 360), (362, 366, 364, 360), (367, 363, 377, 378), (368, 371, 375, 372), (366, 367, 368, 369), (365, 364, 370, 371), (364, 366, 369, 370), (373, 372, 375, 374), (369, 368, 372, 373), (371, 370, 374, 375), (370, 369, 373, 374), (379, 378, 382, 383), (365, 367, 378, 379), (363, 361, 376, 377), (361, 365, 379, 376), (382, 381, 380, 383), (377, 376, 380, 381), (376, 379, 383, 380), (378, 377, 381, 382), (384, 385, 387, 386), (386, 387, 391, 390), (391, 389, 395, 392), (388, 389, 385, 384), (386, 390, 388, 384), (391, 387, 401, 402), (392, 395, 399, 396), (390, 391, 392, 393), (389, 388, 394, 395), (388, 390, 393, 394), (397, 396, 399, 398), (393, 392, 396, 397), (395, 394, 398, 399), (394, 393, 397, 398), (403, 402, 406, 407), (389, 391, 402, 403), (387, 385, 400, 401), (385, 389, 403, 400), (406, 405, 404, 407), (401, 400, 404, 405), (400, 403, 407, 404), (402, 401, 405, 406), (408, 409, 411, 410), (410, 411, 415, 414), (415, 413, 419, 416), (412, 413, 409, 408), (410, 414, 412, 408), (415, 411, 425, 426), (416, 419, 423, 420), (414, 415, 416, 417), (413, 412, 418, 419), (412, 414, 417, 418), (421, 420, 423, 422), (417, 416, 420, 421), (419, 418, 422, 423), (418, 417, 421, 422), (427, 426, 430, 431), (413, 415, 426, 427), (411, 409, 424, 425), (409, 413, 427, 424), (430, 429, 428, 431), (425, 424, 428, 429), (424, 427, 431, 428), (426, 425, 429, 430), (432, 433, 435, 434), (434, 435, 439, 438), (439, 437, 443, 440), (436, 437, 433, 432), (434, 438, 436, 432), (439, 435, 449, 450), (440, 443, 447, 444), (438, 439, 440, 441), (437, 436, 442, 443), (436, 438, 441, 442), (445, 444, 447, 446), (441, 440, 444, 445), (443, 442, 446, 447), (442, 441, 445, 446), (451, 450, 454, 455), (437, 439, 450, 451), (435, 433, 448, 449), (433, 437, 451, 448), (454, 453, 452, 455), (449, 448, 452, 453), (448, 451, 455, 452), (450, 449, 453, 454), (456, 457, 459, 458), (458, 459, 463, 462), (463, 461, 467, 464), (460, 461, 457, 456), (458, 462, 460, 456), (463, 459, 473, 474), (464, 467, 471, 468), (462, 463, 464, 465), (461, 460, 466, 467), (460, 462, 465, 466), (469, 468, 471, 470), (465, 464, 468, 469), (467, 466, 470, 471), (466, 465, 469, 470), (475, 474, 478, 479), (461, 463, 474, 475), (459, 457, 472, 473), (457, 461, 475, 472), (478, 477, 476, 479), (473, 472, 476, 477), (472, 475, 479, 476), (474, 473, 477, 478), (480, 481, 483, 482), (482, 483, 487, 486), (487, 485, 491, 488), (484, 485, 481, 480), (482, 486, 484, 480), (487, 483, 497, 498), (488, 491, 495, 492), (486, 487, 488, 489), (485, 484, 490, 491), (484, 486, 489, 490), (493, 492, 495, 494), (489, 488, 492, 493), (491, 490, 494, 495), (490, 489, 493, 494), (499, 498, 502, 503), (485, 487, 498, 499), (483, 481, 496, 497), (481, 485, 499, 496), (502, 501, 500, 503), (497, 496, 500, 501), (496, 499, 503, 500), (498, 497, 501, 502), (504, 505, 507, 506), (506, 507, 511, 510), (511, 509, 515, 512), (508, 509, 505, 504), (506, 510, 508, 504), (511, 507, 521, 522), (512, 515, 519, 516), (510, 511, 512, 513), (509, 508, 514, 515), (508, 510, 513, 514), (517, 516, 519, 518), (513, 512, 516, 517), (515, 514, 518, 519), (514, 513, 517, 518), (523, 522, 526, 527), (509, 511, 522, 523), (507, 505, 520, 521), (505, 509, 523, 520), (526, 525, 524, 527), (521, 520, 524, 525), (520, 523, 527, 524), (522, 521, 525, 526), (528, 529, 531, 530), (530, 531, 535, 534), (535, 533, 539, 536), (532, 533, 529, 528), (530, 534, 532, 528), (535, 531, 545, 546), (536, 539, 543, 540), (534, 535, 536, 537), (533, 532, 538, 539), (532, 534, 537, 538), (541, 540, 543, 542), (537, 536, 540, 541), (539, 538, 542, 543), (538, 537, 541, 542), (547, 546, 550, 551), (533, 535, 546, 547), (531, 529, 544, 545), (529, 533, 547, 544), (550, 549, 548, 551), (545, 544, 548, 549), (544, 547, 551, 548), (546, 545, 549, 550), (552, 553, 555, 554), (554, 555, 559, 558), (559, 557, 563, 560), (556, 557, 553, 552), (554, 558, 556, 552), (559, 555, 569, 570), (560, 563, 567, 564), (558, 559, 560, 561), (557, 556, 562, 563), (556, 558, 561, 562), (565, 564, 567, 566), (561, 560, 564, 565), (563, 562, 566, 567), (562, 561, 565, 566), (571, 570, 574, 575), (557, 559, 570, 571), (555, 553, 568, 569), (553, 557, 571, 568), (574, 573, 572, 575), (569, 568, 572, 573), (568, 571, 575, 572), (570, 569, 573, 574)])
me_cube_002.polygons.foreach_set('material_index', [2, 2, 2, 2, 2, 2, 2, 2, 2, 2, 1, 2, 2, 2, 2, 2, 2, 2, 2, 2, 2, 2, 2, 2, 2, 2, 2, 2, 2, 2, 2, 2, 1, 2, 2, 2, 2, 2, 2, 2, 2, 2, 2, 2, 2, 2, 2, 2, 2, 2, 2, 2, 2, 2, 1, 2, 2, 2, 2, 2, 2, 2, 2, 2, 2, 2, 2, 2, 2, 2, 2, 2, 2, 2, 2, 2, 1, 2, 2, 2, 2, 2, 2, 2, 2, 2, 2, 2, 2, 2, 2, 2, 2, 2, 2, 2, 2, 2, 1, 2, 2, 2, 2, 2, 2, 2, 2, 2, 2, 2, 2, 2, 2, 2, 2, 2, 2, 2, 2, 2, 1, 2, 2, 2, 2, 2, 2, 2, 2, 2, 2, 2, 2, 2, 2, 2, 2, 2, 2, 2, 2, 2, 1, 2, 2, 2, 2, 2, 2, 2, 2, 2, 2, 2, 2, 2, 2, 2, 2, 2, 2, 2, 2, 2, 1, 2, 2, 2, 2, 2, 2, 2, 2, 2, 2, 2, 2, 2, 2, 2, 2, 2, 2, 2, 2, 2, 1, 2, 2, 2, 2, 2, 2, 2, 2, 2, 2, 2, 2, 2, 2, 2, 2, 2, 2, 2, 2, 2, 1, 2, 2, 2, 2, 2, 2, 2, 2, 2, 2, 2, 2, 2, 2, 2, 2, 2, 2, 2, 2, 2, 1, 2, 2, 2, 2, 2, 2, 2, 2, 2, 2, 2, 2, 2, 2, 2, 2, 2, 2, 2, 2, 2, 1, 2, 2, 2, 2, 2, 2, 2, 2, 2, 2, 2, 2, 2, 2, 2, 2, 2, 2, 2, 2, 2, 1, 2, 2, 2, 2, 2, 2, 2, 2, 2, 2, 2, 2, 2, 2, 2, 2, 2, 2, 2, 2, 2, 1, 2, 2, 2, 2, 2, 2, 2, 2, 2, 2, 2, 2, 2, 2, 2, 2, 2, 2, 2, 2, 2, 1, 2, 2, 2, 2, 2, 2, 2, 2, 2, 2, 2, 2, 2, 2, 2, 2, 2, 2, 2, 2, 2, 1, 2, 2, 2, 2, 2, 2, 2, 2, 2, 2, 2, 2, 2, 2, 2, 2, 2, 2, 2, 2, 2, 1, 2, 2, 2, 2, 2, 2, 2, 2, 2, 2, 2, 2, 2, 2, 2, 2, 2, 2, 2, 2, 2, 1, 2, 2, 2, 2, 2, 2, 2, 2, 2, 2, 2, 2, 2, 2, 2, 2, 2, 2, 2, 2, 2, 1, 2, 2, 2, 2, 2, 2, 2, 2, 2, 2, 2, 2, 2, 2, 2, 2, 2, 2, 2, 2, 2, 1, 2, 2, 2, 2, 2, 2, 2, 2, 2, 2, 2, 2, 2, 2, 2, 2, 2, 2, 2, 2, 2, 1, 2, 2, 2, 2, 2, 2, 2, 2, 2, 2, 2, 2, 2, 2, 2, 2, 2, 2, 2, 2, 2, 1, 2, 2, 2, 2, 2, 2, 2, 2, 2, 2, 2, 2, 2, 2, 2, 2, 2, 2, 2, 2, 2, 1, 2, 2, 2, 2, 2, 2, 2, 2, 2, 2, 2, 2, 2, 2, 2, 2, 2, 2, 2, 2, 2, 1, 2, 2, 2, 2, 2, 2, 2, 2, 2, 2, 2])
_uv = me_cube_002.uv_layers.new(name='UVMap')
_uv.uv.foreach_set('vector', [0.375, 0.0, 0.625, 0.0, 0.625, 0.25, 0.375, 0.25, 0.375, 0.25, 0.625, 0.25, 0.625, 0.5, 0.375, 0.5, 0.625, 0.5, 0.625, 0.75, 0.625, 0.75, 0.625, 0.5, 0.375, 0.75, 0.625, 0.75, 0.625, 1.0, 0.375, 1.0, 0.125, 0.5, 0.375, 0.5, 0.375, 0.75, 0.125, 0.75, 0.625, 0.5, 0.625, 0.25, 0.625, 0.25, 0.625, 0.5, 0.625, 0.5, 0.625, 0.75, 0.625, 0.75, 0.625, 0.5, 0.375, 0.5, 0.625, 0.5, 0.625, 0.5, 0.375, 0.5, 0.625, 0.75, 0.375, 0.75, 0.375, 0.75, 0.625, 0.75, 0.375, 0.75, 0.375, 0.5, 0.375, 0.5, 0.375, 0.75, 0.375, 0.5, 0.625, 0.5, 0.625, 0.75, 0.375, 0.75, 0.375, 0.5, 0.625, 0.5, 0.625, 0.5, 0.375, 0.5, 0.625, 0.75, 0.375, 0.75, 0.375, 0.75, 0.625, 0.75, 0.375, 0.75, 0.375, 0.5, 0.375, 0.5, 0.375, 0.75, 0.625, 0.75, 0.625, 0.5, 0.625, 0.5, 0.625, 0.75, 0.625, 0.75, 0.625, 0.5, 0.625, 0.5, 0.625, 0.75, 0.625, 0.25, 0.625, 0.0, 0.625, 0.0, 0.625, 0.25, 0.625, 1.0, 0.625, 0.75, 0.625, 0.75, 0.625, 1.0, 0.625, 0.5, 0.875, 0.5, 0.875, 0.75, 0.625, 0.75, 0.625, 0.25, 0.625, 0.0, 0.625, 0.0, 0.625, 0.25, 0.625, 1.0, 0.625, 0.75, 0.625, 0.75, 0.625, 1.0, 0.625, 0.5, 0.625, 0.25, 0.625, 0.25, 0.625, 0.5, 0.375, 0.0, 0.625, 0.0, 0.625, 0.25, 0.375, 0.25, 0.375, 0.25, 0.625, 0.25, 0.625, 0.5, 0.375, 0.5, 0.625, 0.5, 0.625, 0.75, 0.625, 0.75, 0.625, 0.5, 0.375, 0.75, 0.625, 0.75, 0.625, 1.0, 0.375, 1.0, 0.125, 0.5, 0.375, 0.5, 0.375, 0.75, 0.125, 0.75, 0.625, 0.5, 0.625, 0.25, 0.625, 0.25, 0.625, 0.5, 0.625, 0.5, 0.625, 0.75, 0.625, 0.75, 0.625, 0.5, 0.375, 0.5, 0.625, 0.5, 0.625, 0.5, 0.375, 0.5, 0.625, 0.75, 0.375, 0.75, 0.375, 0.75, 0.625, 0.75, 0.375, 0.75, 0.375, 0.5, 0.375, 0.5, 0.375, 0.75, 0.375, 0.5, 0.625, 0.5, 0.625, 0.75, 0.375, 0.75, 0.375, 0.5, 0.625, 0.5, 0.625, 0.5, 0.375, 0.5, 0.625, 0.75, 0.375, 0.75, 0.375, 0.75, 0.625, 0.75, 0.375, 0.75, 0.375, 0.5, 0.375, 0.5, 0.375, 0.75, 0.625, 0.75, 0.625, 0.5, 0.625, 0.5, 0.625, 0.75, 0.625, 0.75, 0.625, 0.5, 0.625, 0.5, 0.625, 0.75, 0.625, 0.25, 0.625, 0.0, 0.625, 0.0, 0.625, 0.25, 0.625, 1.0, 0.625, 0.75, 0.625, 0.75, 0.625, 1.0, 0.625, 0.5, 0.875, 0.5, 0.875, 0.75, 0.625, 0.75, 0.625, 0.25, 0.625, 0.0, 0.625, 0.0, 0.625, 0.25, 0.625, 1.0, 0.625, 0.75, 0.625, 0.75, 0.625, 1.0, 0.625, 0.5, 0.625, 0.25, 0.625, 0.25, 0.625, 0.5, 0.375, 0.0, 0.625, 0.0, 0.625, 0.25, 0.375, 0.25, 0.375, 0.25, 0.625, 0.25, 0.625, 0.5, 0.375, 0.5, 0.625, 0.5, 0.625, 0.75, 0.625, 0.75, 0.625, 0.5, 0.375, 0.75, 0.625, 0.75, 0.625, 1.0, 0.375, 1.0, 0.125, 0.5, 0.375, 0.5, 0.375, 0.75, 0.125, 0.75, 0.625, 0.5, 0.625, 0.25, 0.625, 0.25, 0.625, 0.5, 0.625, 0.5, 0.625, 0.75, 0.625, 0.75, 0.625, 0.5, 0.375, 0.5, 0.625, 0.5, 0.625, 0.5, 0.375, 0.5, 0.625, 0.75, 0.375, 0.75, 0.375, 0.75, 0.625, 0.75, 0.375, 0.75, 0.375, 0.5, 0.375, 0.5, 0.375, 0.75, 0.375, 0.5, 0.625, 0.5, 0.625, 0.75, 0.375, 0.75, 0.375, 0.5, 0.625, 0.5, 0.625, 0.5, 0.375, 0.5, 0.625, 0.75, 0.375, 0.75, 0.375, 0.75, 0.625, 0.75, 0.375, 0.75, 0.375, 0.5, 0.375, 0.5, 0.375, 0.75, 0.625, 0.75, 0.625, 0.5, 0.625, 0.5, 0.625, 0.75, 0.625, 0.75, 0.625, 0.5, 0.625, 0.5, 0.625, 0.75, 0.625, 0.25, 0.625, 0.0, 0.625, 0.0, 0.625, 0.25, 0.625, 1.0, 0.625, 0.75, 0.625, 0.75, 0.625, 1.0, 0.625, 0.5, 0.875, 0.5, 0.875, 0.75, 0.625, 0.75, 0.625, 0.25, 0.625, 0.0, 0.625, 0.0, 0.625, 0.25, 0.625, 1.0, 0.625, 0.75, 0.625, 0.75, 0.625, 1.0, 0.625, 0.5, 0.625, 0.25, 0.625, 0.25, 0.625, 0.5, 0.375, 0.0, 0.625, 0.0, 0.625, 0.25, 0.375, 0.25, 0.375, 0.25, 0.625, 0.25, 0.625, 0.5, 0.375, 0.5, 0.625, 0.5, 0.625, 0.75, 0.625, 0.75, 0.625, 0.5, 0.375, 0.75, 0.625, 0.75, 0.625, 1.0, 0.375, 1.0, 0.125, 0.5, 0.375, 0.5, 0.375, 0.75, 0.125, 0.75, 0.625, 0.5, 0.625, 0.25, 0.625, 0.25, 0.625, 0.5, 0.625, 0.5, 0.625, 0.75, 0.625, 0.75, 0.625, 0.5, 0.375, 0.5, 0.625, 0.5, 0.625, 0.5, 0.375, 0.5, 0.625, 0.75, 0.375, 0.75, 0.375, 0.75, 0.625, 0.75, 0.375, 0.75, 0.375, 0.5, 0.375, 0.5, 0.375, 0.75, 0.375, 0.5, 0.625, 0.5, 0.625, 0.75, 0.375, 0.75, 0.375, 0.5, 0.625, 0.5, 0.625, 0.5, 0.375, 0.5, 0.625, 0.75, 0.375, 0.75, 0.375, 0.75, 0.625, 0.75, 0.375, 0.75, 0.375, 0.5, 0.375, 0.5, 0.375, 0.75, 0.625, 0.75, 0.625, 0.5, 0.625, 0.5, 0.625, 0.75, 0.625, 0.75, 0.625, 0.5, 0.625, 0.5, 0.625, 0.75, 0.625, 0.25, 0.625, 0.0, 0.625, 0.0, 0.625, 0.25, 0.625, 1.0, 0.625, 0.75, 0.625, 0.75, 0.625, 1.0, 0.625, 0.5, 0.875, 0.5, 0.875, 0.75, 0.625, 0.75, 0.625, 0.25, 0.625, 0.0, 0.625, 0.0, 0.625, 0.25, 0.625, 1.0, 0.625, 0.75, 0.625, 0.75, 0.625, 1.0, 0.625, 0.5, 0.625, 0.25, 0.625, 0.25, 0.625, 0.5, 0.375, 0.0, 0.625, 0.0, 0.625, 0.25, 0.375, 0.25, 0.375, 0.25, 0.625, 0.25, 0.625, 0.5, 0.375, 0.5, 0.625, 0.5, 0.625, 0.75, 0.625, 0.75, 0.625, 0.5, 0.375, 0.75, 0.625, 0.75, 0.625, 1.0, 0.375, 1.0, 0.125, 0.5, 0.375, 0.5, 0.375, 0.75, 0.125, 0.75, 0.625, 0.5, 0.625, 0.25, 0.625, 0.25, 0.625, 0.5, 0.625, 0.5, 0.625, 0.75, 0.625, 0.75, 0.625, 0.5, 0.375, 0.5, 0.625, 0.5, 0.625, 0.5, 0.375, 0.5, 0.625, 0.75, 0.375, 0.75, 0.375, 0.75, 0.625, 0.75, 0.375, 0.75, 0.375, 0.5, 0.375, 0.5, 0.375, 0.75, 0.375, 0.5, 0.625, 0.5, 0.625, 0.75, 0.375, 0.75, 0.375, 0.5, 0.625, 0.5, 0.625, 0.5, 0.375, 0.5, 0.625, 0.75, 0.375, 0.75, 0.375, 0.75, 0.625, 0.75, 0.375, 0.75, 0.375, 0.5, 0.375, 0.5, 0.375, 0.75, 0.625, 0.75, 0.625, 0.5, 0.625, 0.5, 0.625, 0.75, 0.625, 0.75, 0.625, 0.5, 0.625, 0.5, 0.625, 0.75, 0.625, 0.25, 0.625, 0.0, 0.625, 0.0, 0.625, 0.25, 0.625, 1.0, 0.625, 0.75, 0.625, 0.75, 0.625, 1.0, 0.625, 0.5, 0.875, 0.5, 0.875, 0.75, 0.625, 0.75, 0.625, 0.25, 0.625, 0.0, 0.625, 0.0, 0.625, 0.25, 0.625, 1.0, 0.625, 0.75, 0.625, 0.75, 0.625, 1.0, 0.625, 0.5, 0.625, 0.25, 0.625, 0.25, 0.625, 0.5, 0.375, 0.0, 0.625, 0.0, 0.625, 0.25, 0.375, 0.25, 0.375, 0.25, 0.625, 0.25, 0.625, 0.5, 0.375, 0.5, 0.625, 0.5, 0.625, 0.75, 0.625, 0.75, 0.625, 0.5, 0.375, 0.75, 0.625, 0.75, 0.625, 1.0, 0.375, 1.0, 0.125, 0.5, 0.375, 0.5, 0.375, 0.75, 0.125, 0.75, 0.625, 0.5, 0.625, 0.25, 0.625, 0.25, 0.625, 0.5, 0.625, 0.5, 0.625, 0.75, 0.625, 0.75, 0.625, 0.5, 0.375, 0.5, 0.625, 0.5, 0.625, 0.5, 0.375, 0.5, 0.625, 0.75, 0.375, 0.75, 0.375, 0.75, 0.625, 0.75, 0.375, 0.75, 0.375, 0.5, 0.375, 0.5, 0.375, 0.75, 0.375, 0.5, 0.625, 0.5, 0.625, 0.75, 0.375, 0.75, 0.375, 0.5, 0.625, 0.5, 0.625, 0.5, 0.375, 0.5, 0.625, 0.75, 0.375, 0.75, 0.375, 0.75, 0.625, 0.75, 0.375, 0.75, 0.375, 0.5, 0.375, 0.5, 0.375, 0.75, 0.625, 0.75, 0.625, 0.5, 0.625, 0.5, 0.625, 0.75, 0.625, 0.75, 0.625, 0.5, 0.625, 0.5, 0.625, 0.75, 0.625, 0.25, 0.625, 0.0, 0.625, 0.0, 0.625, 0.25, 0.625, 1.0, 0.625, 0.75, 0.625, 0.75, 0.625, 1.0, 0.625, 0.5, 0.875, 0.5, 0.875, 0.75, 0.625, 0.75, 0.625, 0.25, 0.625, 0.0, 0.625, 0.0, 0.625, 0.25, 0.625, 1.0, 0.625, 0.75, 0.625, 0.75, 0.625, 1.0, 0.625, 0.5, 0.625, 0.25, 0.625, 0.25, 0.625, 0.5, 0.375, 0.0, 0.625, 0.0, 0.625, 0.25, 0.375, 0.25, 0.375, 0.25, 0.625, 0.25, 0.625, 0.5, 0.375, 0.5, 0.625, 0.5, 0.625, 0.75, 0.625, 0.75, 0.625, 0.5, 0.375, 0.75, 0.625, 0.75, 0.625, 1.0, 0.375, 1.0, 0.125, 0.5, 0.375, 0.5, 0.375, 0.75, 0.125, 0.75, 0.625, 0.5, 0.625, 0.25, 0.625, 0.25, 0.625, 0.5, 0.625, 0.5, 0.625, 0.75, 0.625, 0.75, 0.625, 0.5, 0.375, 0.5, 0.625, 0.5, 0.625, 0.5, 0.375, 0.5, 0.625, 0.75, 0.375, 0.75, 0.375, 0.75, 0.625, 0.75, 0.375, 0.75, 0.375, 0.5, 0.375, 0.5, 0.375, 0.75, 0.375, 0.5, 0.625, 0.5, 0.625, 0.75, 0.375, 0.75, 0.375, 0.5, 0.625, 0.5, 0.625, 0.5, 0.375, 0.5, 0.625, 0.75, 0.375, 0.75, 0.375, 0.75, 0.625, 0.75, 0.375, 0.75, 0.375, 0.5, 0.375, 0.5, 0.375, 0.75, 0.625, 0.75, 0.625, 0.5, 0.625, 0.5, 0.625, 0.75, 0.625, 0.75, 0.625, 0.5, 0.625, 0.5, 0.625, 0.75, 0.625, 0.25, 0.625, 0.0, 0.625, 0.0, 0.625, 0.25, 0.625, 1.0, 0.625, 0.75, 0.625, 0.75, 0.625, 1.0, 0.625, 0.5, 0.875, 0.5, 0.875, 0.75, 0.625, 0.75, 0.625, 0.25, 0.625, 0.0, 0.625, 0.0, 0.625, 0.25, 0.625, 1.0, 0.625, 0.75, 0.625, 0.75, 0.625, 1.0, 0.625, 0.5, 0.625, 0.25, 0.625, 0.25, 0.625, 0.5, 0.375, 0.0, 0.625, 0.0, 0.625, 0.25, 0.375, 0.25, 0.375, 0.25, 0.625, 0.25, 0.625, 0.5, 0.375, 0.5, 0.625, 0.5, 0.625, 0.75, 0.625, 0.75, 0.625, 0.5, 0.375, 0.75, 0.625, 0.75, 0.625, 1.0, 0.375, 1.0, 0.125, 0.5, 0.375, 0.5, 0.375, 0.75, 0.125, 0.75, 0.625, 0.5, 0.625, 0.25, 0.625, 0.25, 0.625, 0.5, 0.625, 0.5, 0.625, 0.75, 0.625, 0.75, 0.625, 0.5, 0.375, 0.5, 0.625, 0.5, 0.625, 0.5, 0.375, 0.5, 0.625, 0.75, 0.375, 0.75, 0.375, 0.75, 0.625, 0.75, 0.375, 0.75, 0.375, 0.5, 0.375, 0.5, 0.375, 0.75, 0.375, 0.5, 0.625, 0.5, 0.625, 0.75, 0.375, 0.75, 0.375, 0.5, 0.625, 0.5, 0.625, 0.5, 0.375, 0.5, 0.625, 0.75, 0.375, 0.75, 0.375, 0.75, 0.625, 0.75, 0.375, 0.75, 0.375, 0.5, 0.375, 0.5, 0.375, 0.75, 0.625, 0.75, 0.625, 0.5, 0.625, 0.5, 0.625, 0.75, 0.625, 0.75, 0.625, 0.5, 0.625, 0.5, 0.625, 0.75, 0.625, 0.25, 0.625, 0.0, 0.625, 0.0, 0.625, 0.25, 0.625, 1.0, 0.625, 0.75, 0.625, 0.75, 0.625, 1.0, 0.625, 0.5, 0.875, 0.5, 0.875, 0.75, 0.625, 0.75, 0.625, 0.25, 0.625, 0.0, 0.625, 0.0, 0.625, 0.25, 0.625, 1.0, 0.625, 0.75, 0.625, 0.75, 0.625, 1.0, 0.625, 0.5, 0.625, 0.25, 0.625, 0.25, 0.625, 0.5, 0.375, 0.0, 0.625, 0.0, 0.625, 0.25, 0.375, 0.25, 0.375, 0.25, 0.625, 0.25, 0.625, 0.5, 0.375, 0.5, 0.625, 0.5, 0.625, 0.75, 0.625, 0.75, 0.625, 0.5, 0.375, 0.75, 0.625, 0.75, 0.625, 1.0, 0.375, 1.0, 0.125, 0.5, 0.375, 0.5, 0.375, 0.75, 0.125, 0.75, 0.625, 0.5, 0.625, 0.25, 0.625, 0.25, 0.625, 0.5, 0.625, 0.5, 0.625, 0.75, 0.625, 0.75, 0.625, 0.5, 0.375, 0.5, 0.625, 0.5, 0.625, 0.5, 0.375, 0.5, 0.625, 0.75, 0.375, 0.75, 0.375, 0.75, 0.625, 0.75, 0.375, 0.75, 0.375, 0.5, 0.375, 0.5, 0.375, 0.75, 0.375, 0.5, 0.625, 0.5, 0.625, 0.75, 0.375, 0.75, 0.375, 0.5, 0.625, 0.5, 0.625, 0.5, 0.375, 0.5, 0.625, 0.75, 0.375, 0.75, 0.375, 0.75, 0.625, 0.75, 0.375, 0.75, 0.375, 0.5, 0.375, 0.5, 0.375, 0.75, 0.625, 0.75, 0.625, 0.5, 0.625, 0.5, 0.625, 0.75, 0.625, 0.75, 0.625, 0.5, 0.625, 0.5, 0.625, 0.75, 0.625, 0.25, 0.625, 0.0, 0.625, 0.0, 0.625, 0.25, 0.625, 1.0, 0.625, 0.75, 0.625, 0.75, 0.625, 1.0, 0.625, 0.5, 0.875, 0.5, 0.875, 0.75, 0.625, 0.75, 0.625, 0.25, 0.625, 0.0, 0.625, 0.0, 0.625, 0.25, 0.625, 1.0, 0.625, 0.75, 0.625, 0.75, 0.625, 1.0, 0.625, 0.5, 0.625, 0.25, 0.625, 0.25, 0.625, 0.5, 0.375, 0.0, 0.625, 0.0, 0.625, 0.25, 0.375, 0.25, 0.375, 0.25, 0.625, 0.25, 0.625, 0.5, 0.375, 0.5, 0.625, 0.5, 0.625, 0.75, 0.625, 0.75, 0.625, 0.5, 0.375, 0.75, 0.625, 0.75, 0.625, 1.0, 0.375, 1.0, 0.125, 0.5, 0.375, 0.5, 0.375, 0.75, 0.125, 0.75, 0.625, 0.5, 0.625, 0.25, 0.625, 0.25, 0.625, 0.5, 0.625, 0.5, 0.625, 0.75, 0.625, 0.75, 0.625, 0.5, 0.375, 0.5, 0.625, 0.5, 0.625, 0.5, 0.375, 0.5, 0.625, 0.75, 0.375, 0.75, 0.375, 0.75, 0.625, 0.75, 0.375, 0.75, 0.375, 0.5, 0.375, 0.5, 0.375, 0.75, 0.375, 0.5, 0.625, 0.5, 0.625, 0.75, 0.375, 0.75, 0.375, 0.5, 0.625, 0.5, 0.625, 0.5, 0.375, 0.5, 0.625, 0.75, 0.375, 0.75, 0.375, 0.75, 0.625, 0.75, 0.375, 0.75, 0.375, 0.5, 0.375, 0.5, 0.375, 0.75, 0.625, 0.75, 0.625, 0.5, 0.625, 0.5, 0.625, 0.75, 0.625, 0.75, 0.625, 0.5, 0.625, 0.5, 0.625, 0.75, 0.625, 0.25, 0.625, 0.0, 0.625, 0.0, 0.625, 0.25, 0.625, 1.0, 0.625, 0.75, 0.625, 0.75, 0.625, 1.0, 0.625, 0.5, 0.875, 0.5, 0.875, 0.75, 0.625, 0.75, 0.625, 0.25, 0.625, 0.0, 0.625, 0.0, 0.625, 0.25, 0.625, 1.0, 0.625, 0.75, 0.625, 0.75, 0.625, 1.0, 0.625, 0.5, 0.625, 0.25, 0.625, 0.25, 0.625, 0.5, 0.375, 0.0, 0.625, 0.0, 0.625, 0.25, 0.375, 0.25, 0.375, 0.25, 0.625, 0.25, 0.625, 0.5, 0.375, 0.5, 0.625, 0.5, 0.625, 0.75, 0.625, 0.75, 0.625, 0.5, 0.375, 0.75, 0.625, 0.75, 0.625, 1.0, 0.375, 1.0, 0.125, 0.5, 0.375, 0.5, 0.375, 0.75, 0.125, 0.75, 0.625, 0.5, 0.625, 0.25, 0.625, 0.25, 0.625, 0.5, 0.625, 0.5, 0.625, 0.75, 0.625, 0.75, 0.625, 0.5, 0.375, 0.5, 0.625, 0.5, 0.625, 0.5, 0.375, 0.5, 0.625, 0.75, 0.375, 0.75, 0.375, 0.75, 0.625, 0.75, 0.375, 0.75, 0.375, 0.5, 0.375, 0.5, 0.375, 0.75, 0.375, 0.5, 0.625, 0.5, 0.625, 0.75, 0.375, 0.75, 0.375, 0.5, 0.625, 0.5, 0.625, 0.5, 0.375, 0.5, 0.625, 0.75, 0.375, 0.75, 0.375, 0.75, 0.625, 0.75, 0.375, 0.75, 0.375, 0.5, 0.375, 0.5, 0.375, 0.75, 0.625, 0.75, 0.625, 0.5, 0.625, 0.5, 0.625, 0.75, 0.625, 0.75, 0.625, 0.5, 0.625, 0.5, 0.625, 0.75, 0.625, 0.25, 0.625, 0.0, 0.625, 0.0, 0.625, 0.25, 0.625, 1.0, 0.625, 0.75, 0.625, 0.75, 0.625, 1.0, 0.625, 0.5, 0.875, 0.5, 0.875, 0.75, 0.625, 0.75, 0.625, 0.25, 0.625, 0.0, 0.625, 0.0, 0.625, 0.25, 0.625, 1.0, 0.625, 0.75, 0.625, 0.75, 0.625, 1.0, 0.625, 0.5, 0.625, 0.25, 0.625, 0.25, 0.625, 0.5, 0.375, 0.0, 0.625, 0.0, 0.625, 0.25, 0.375, 0.25, 0.375, 0.25, 0.625, 0.25, 0.625, 0.5, 0.375, 0.5, 0.625, 0.5, 0.625, 0.75, 0.625, 0.75, 0.625, 0.5, 0.375, 0.75, 0.625, 0.75, 0.625, 1.0, 0.375, 1.0, 0.125, 0.5, 0.375, 0.5, 0.375, 0.75, 0.125, 0.75, 0.625, 0.5, 0.625, 0.25, 0.625, 0.25, 0.625, 0.5, 0.625, 0.5, 0.625, 0.75, 0.625, 0.75, 0.625, 0.5, 0.375, 0.5, 0.625, 0.5, 0.625, 0.5, 0.375, 0.5, 0.625, 0.75, 0.375, 0.75, 0.375, 0.75, 0.625, 0.75, 0.375, 0.75, 0.375, 0.5, 0.375, 0.5, 0.375, 0.75, 0.375, 0.5, 0.625, 0.5, 0.625, 0.75, 0.375, 0.75, 0.375, 0.5, 0.625, 0.5, 0.625, 0.5, 0.375, 0.5, 0.625, 0.75, 0.375, 0.75, 0.375, 0.75, 0.625, 0.75, 0.375, 0.75, 0.375, 0.5, 0.375, 0.5, 0.375, 0.75, 0.625, 0.75, 0.625, 0.5, 0.625, 0.5, 0.625, 0.75, 0.625, 0.75, 0.625, 0.5, 0.625, 0.5, 0.625, 0.75, 0.625, 0.25, 0.625, 0.0, 0.625, 0.0, 0.625, 0.25, 0.625, 1.0, 0.625, 0.75, 0.625, 0.75, 0.625, 1.0, 0.625, 0.5, 0.875, 0.5, 0.875, 0.75, 0.625, 0.75, 0.625, 0.25, 0.625, 0.0, 0.625, 0.0, 0.625, 0.25, 0.625, 1.0, 0.625, 0.75, 0.625, 0.75, 0.625, 1.0, 0.625, 0.5, 0.625, 0.25, 0.625, 0.25, 0.625, 0.5, 0.375, 0.0, 0.625, 0.0, 0.625, 0.25, 0.375, 0.25, 0.375, 0.25, 0.625, 0.25, 0.625, 0.5, 0.375, 0.5, 0.625, 0.5, 0.625, 0.75, 0.625, 0.75, 0.625, 0.5, 0.375, 0.75, 0.625, 0.75, 0.625, 1.0, 0.375, 1.0, 0.125, 0.5, 0.375, 0.5, 0.375, 0.75, 0.125, 0.75, 0.625, 0.5, 0.625, 0.25, 0.625, 0.25, 0.625, 0.5, 0.625, 0.5, 0.625, 0.75, 0.625, 0.75, 0.625, 0.5, 0.375, 0.5, 0.625, 0.5, 0.625, 0.5, 0.375, 0.5, 0.625, 0.75, 0.375, 0.75, 0.375, 0.75, 0.625, 0.75, 0.375, 0.75, 0.375, 0.5, 0.375, 0.5, 0.375, 0.75, 0.375, 0.5, 0.625, 0.5, 0.625, 0.75, 0.375, 0.75, 0.375, 0.5, 0.625, 0.5, 0.625, 0.5, 0.375, 0.5, 0.625, 0.75, 0.375, 0.75, 0.375, 0.75, 0.625, 0.75, 0.375, 0.75, 0.375, 0.5, 0.375, 0.5, 0.375, 0.75, 0.625, 0.75, 0.625, 0.5, 0.625, 0.5, 0.625, 0.75, 0.625, 0.75, 0.625, 0.5, 0.625, 0.5, 0.625, 0.75, 0.625, 0.25, 0.625, 0.0, 0.625, 0.0, 0.625, 0.25, 0.625, 1.0, 0.625, 0.75, 0.625, 0.75, 0.625, 1.0, 0.625, 0.5, 0.875, 0.5, 0.875, 0.75, 0.625, 0.75, 0.625, 0.25, 0.625, 0.0, 0.625, 0.0, 0.625, 0.25, 0.625, 1.0, 0.625, 0.75, 0.625, 0.75, 0.625, 1.0, 0.625, 0.5, 0.625, 0.25, 0.625, 0.25, 0.625, 0.5, 0.375, 0.0, 0.625, 0.0, 0.625, 0.25, 0.375, 0.25, 0.375, 0.25, 0.625, 0.25, 0.625, 0.5, 0.375, 0.5, 0.625, 0.5, 0.625, 0.75, 0.625, 0.75, 0.625, 0.5, 0.375, 0.75, 0.625, 0.75, 0.625, 1.0, 0.375, 1.0, 0.125, 0.5, 0.375, 0.5, 0.375, 0.75, 0.125, 0.75, 0.625, 0.5, 0.625, 0.25, 0.625, 0.25, 0.625, 0.5, 0.625, 0.5, 0.625, 0.75, 0.625, 0.75, 0.625, 0.5, 0.375, 0.5, 0.625, 0.5, 0.625, 0.5, 0.375, 0.5, 0.625, 0.75, 0.375, 0.75, 0.375, 0.75, 0.625, 0.75, 0.375, 0.75, 0.375, 0.5, 0.375, 0.5, 0.375, 0.75, 0.375, 0.5, 0.625, 0.5, 0.625, 0.75, 0.375, 0.75, 0.375, 0.5, 0.625, 0.5, 0.625, 0.5, 0.375, 0.5, 0.625, 0.75, 0.375, 0.75, 0.375, 0.75, 0.625, 0.75, 0.375, 0.75, 0.375, 0.5, 0.375, 0.5, 0.375, 0.75, 0.625, 0.75, 0.625, 0.5, 0.625, 0.5, 0.625, 0.75, 0.625, 0.75, 0.625, 0.5, 0.625, 0.5, 0.625, 0.75, 0.625, 0.25, 0.625, 0.0, 0.625, 0.0, 0.625, 0.25, 0.625, 1.0, 0.625, 0.75, 0.625, 0.75, 0.625, 1.0, 0.625, 0.5, 0.875, 0.5, 0.875, 0.75, 0.625, 0.75, 0.625, 0.25, 0.625, 0.0, 0.625, 0.0, 0.625, 0.25, 0.625, 1.0, 0.625, 0.75, 0.625, 0.75, 0.625, 1.0, 0.625, 0.5, 0.625, 0.25, 0.625, 0.25, 0.625, 0.5, 0.375, 0.0, 0.625, 0.0, 0.625, 0.25, 0.375, 0.25, 0.375, 0.25, 0.625, 0.25, 0.625, 0.5, 0.375, 0.5, 0.625, 0.5, 0.625, 0.75, 0.625, 0.75, 0.625, 0.5, 0.375, 0.75, 0.625, 0.75, 0.625, 1.0, 0.375, 1.0, 0.125, 0.5, 0.375, 0.5, 0.375, 0.75, 0.125, 0.75, 0.625, 0.5, 0.625, 0.25, 0.625, 0.25, 0.625, 0.5, 0.625, 0.5, 0.625, 0.75, 0.625, 0.75, 0.625, 0.5, 0.375, 0.5, 0.625, 0.5, 0.625, 0.5, 0.375, 0.5, 0.625, 0.75, 0.375, 0.75, 0.375, 0.75, 0.625, 0.75, 0.375, 0.75, 0.375, 0.5, 0.375, 0.5, 0.375, 0.75, 0.375, 0.5, 0.625, 0.5, 0.625, 0.75, 0.375, 0.75, 0.375, 0.5, 0.625, 0.5, 0.625, 0.5, 0.375, 0.5, 0.625, 0.75, 0.375, 0.75, 0.375, 0.75, 0.625, 0.75, 0.375, 0.75, 0.375, 0.5, 0.375, 0.5, 0.375, 0.75, 0.625, 0.75, 0.625, 0.5, 0.625, 0.5, 0.625, 0.75, 0.625, 0.75, 0.625, 0.5, 0.625, 0.5, 0.625, 0.75, 0.625, 0.25, 0.625, 0.0, 0.625, 0.0, 0.625, 0.25, 0.625, 1.0, 0.625, 0.75, 0.625, 0.75, 0.625, 1.0, 0.625, 0.5, 0.875, 0.5, 0.875, 0.75, 0.625, 0.75, 0.625, 0.25, 0.625, 0.0, 0.625, 0.0, 0.625, 0.25, 0.625, 1.0, 0.625, 0.75, 0.625, 0.75, 0.625, 1.0, 0.625, 0.5, 0.625, 0.25, 0.625, 0.25, 0.625, 0.5, 0.375, 0.0, 0.625, 0.0, 0.625, 0.25, 0.375, 0.25, 0.375, 0.25, 0.625, 0.25, 0.625, 0.5, 0.375, 0.5, 0.625, 0.5, 0.625, 0.75, 0.625, 0.75, 0.625, 0.5, 0.375, 0.75, 0.625, 0.75, 0.625, 1.0, 0.375, 1.0, 0.125, 0.5, 0.375, 0.5, 0.375, 0.75, 0.125, 0.75, 0.625, 0.5, 0.625, 0.25, 0.625, 0.25, 0.625, 0.5, 0.625, 0.5, 0.625, 0.75, 0.625, 0.75, 0.625, 0.5, 0.375, 0.5, 0.625, 0.5, 0.625, 0.5, 0.375, 0.5, 0.625, 0.75, 0.375, 0.75, 0.375, 0.75, 0.625, 0.75, 0.375, 0.75, 0.375, 0.5, 0.375, 0.5, 0.375, 0.75, 0.375, 0.5, 0.625, 0.5, 0.625, 0.75, 0.375, 0.75, 0.375, 0.5, 0.625, 0.5, 0.625, 0.5, 0.375, 0.5, 0.625, 0.75, 0.375, 0.75, 0.375, 0.75, 0.625, 0.75, 0.375, 0.75, 0.375, 0.5, 0.375, 0.5, 0.375, 0.75, 0.625, 0.75, 0.625, 0.5, 0.625, 0.5, 0.625, 0.75, 0.625, 0.75, 0.625, 0.5, 0.625, 0.5, 0.625, 0.75, 0.625, 0.25, 0.625, 0.0, 0.625, 0.0, 0.625, 0.25, 0.625, 1.0, 0.625, 0.75, 0.625, 0.75, 0.625, 1.0, 0.625, 0.5, 0.875, 0.5, 0.875, 0.75, 0.625, 0.75, 0.625, 0.25, 0.625, 0.0, 0.625, 0.0, 0.625, 0.25, 0.625, 1.0, 0.625, 0.75, 0.625, 0.75, 0.625, 1.0, 0.625, 0.5, 0.625, 0.25, 0.625, 0.25, 0.625, 0.5, 0.375, 0.0, 0.625, 0.0, 0.625, 0.25, 0.375, 0.25, 0.375, 0.25, 0.625, 0.25, 0.625, 0.5, 0.375, 0.5, 0.625, 0.5, 0.625, 0.75, 0.625, 0.75, 0.625, 0.5, 0.375, 0.75, 0.625, 0.75, 0.625, 1.0, 0.375, 1.0, 0.125, 0.5, 0.375, 0.5, 0.375, 0.75, 0.125, 0.75, 0.625, 0.5, 0.625, 0.25, 0.625, 0.25, 0.625, 0.5, 0.625, 0.5, 0.625, 0.75, 0.625, 0.75, 0.625, 0.5, 0.375, 0.5, 0.625, 0.5, 0.625, 0.5, 0.375, 0.5, 0.625, 0.75, 0.375, 0.75, 0.375, 0.75, 0.625, 0.75, 0.375, 0.75, 0.375, 0.5, 0.375, 0.5, 0.375, 0.75, 0.375, 0.5, 0.625, 0.5, 0.625, 0.75, 0.375, 0.75, 0.375, 0.5, 0.625, 0.5, 0.625, 0.5, 0.375, 0.5, 0.625, 0.75, 0.375, 0.75, 0.375, 0.75, 0.625, 0.75, 0.375, 0.75, 0.375, 0.5, 0.375, 0.5, 0.375, 0.75, 0.625, 0.75, 0.625, 0.5, 0.625, 0.5, 0.625, 0.75, 0.625, 0.75, 0.625, 0.5, 0.625, 0.5, 0.625, 0.75, 0.625, 0.25, 0.625, 0.0, 0.625, 0.0, 0.625, 0.25, 0.625, 1.0, 0.625, 0.75, 0.625, 0.75, 0.625, 1.0, 0.625, 0.5, 0.875, 0.5, 0.875, 0.75, 0.625, 0.75, 0.625, 0.25, 0.625, 0.0, 0.625, 0.0, 0.625, 0.25, 0.625, 1.0, 0.625, 0.75, 0.625, 0.75, 0.625, 1.0, 0.625, 0.5, 0.625, 0.25, 0.625, 0.25, 0.625, 0.5, 0.375, 0.0, 0.625, 0.0, 0.625, 0.25, 0.375, 0.25, 0.375, 0.25, 0.625, 0.25, 0.625, 0.5, 0.375, 0.5, 0.625, 0.5, 0.625, 0.75, 0.625, 0.75, 0.625, 0.5, 0.375, 0.75, 0.625, 0.75, 0.625, 1.0, 0.375, 1.0, 0.125, 0.5, 0.375, 0.5, 0.375, 0.75, 0.125, 0.75, 0.625, 0.5, 0.625, 0.25, 0.625, 0.25, 0.625, 0.5, 0.625, 0.5, 0.625, 0.75, 0.625, 0.75, 0.625, 0.5, 0.375, 0.5, 0.625, 0.5, 0.625, 0.5, 0.375, 0.5, 0.625, 0.75, 0.375, 0.75, 0.375, 0.75, 0.625, 0.75, 0.375, 0.75, 0.375, 0.5, 0.375, 0.5, 0.375, 0.75, 0.375, 0.5, 0.625, 0.5, 0.625, 0.75, 0.375, 0.75, 0.375, 0.5, 0.625, 0.5, 0.625, 0.5, 0.375, 0.5, 0.625, 0.75, 0.375, 0.75, 0.375, 0.75, 0.625, 0.75, 0.375, 0.75, 0.375, 0.5, 0.375, 0.5, 0.375, 0.75, 0.625, 0.75, 0.625, 0.5, 0.625, 0.5, 0.625, 0.75, 0.625, 0.75, 0.625, 0.5, 0.625, 0.5, 0.625, 0.75, 0.625, 0.25, 0.625, 0.0, 0.625, 0.0, 0.625, 0.25, 0.625, 1.0, 0.625, 0.75, 0.625, 0.75, 0.625, 1.0, 0.625, 0.5, 0.875, 0.5, 0.875, 0.75, 0.625, 0.75, 0.625, 0.25, 0.625, 0.0, 0.625, 0.0, 0.625, 0.25, 0.625, 1.0, 0.625, 0.75, 0.625, 0.75, 0.625, 1.0, 0.625, 0.5, 0.625, 0.25, 0.625, 0.25, 0.625, 0.5, 0.375, 0.0, 0.625, 0.0, 0.625, 0.25, 0.375, 0.25, 0.375, 0.25, 0.625, 0.25, 0.625, 0.5, 0.375, 0.5, 0.625, 0.5, 0.625, 0.75, 0.625, 0.75, 0.625, 0.5, 0.375, 0.75, 0.625, 0.75, 0.625, 1.0, 0.375, 1.0, 0.125, 0.5, 0.375, 0.5, 0.375, 0.75, 0.125, 0.75, 0.625, 0.5, 0.625, 0.25, 0.625, 0.25, 0.625, 0.5, 0.625, 0.5, 0.625, 0.75, 0.625, 0.75, 0.625, 0.5, 0.375, 0.5, 0.625, 0.5, 0.625, 0.5, 0.375, 0.5, 0.625, 0.75, 0.375, 0.75, 0.375, 0.75, 0.625, 0.75, 0.375, 0.75, 0.375, 0.5, 0.375, 0.5, 0.375, 0.75, 0.375, 0.5, 0.625, 0.5, 0.625, 0.75, 0.375, 0.75, 0.375, 0.5, 0.625, 0.5, 0.625, 0.5, 0.375, 0.5, 0.625, 0.75, 0.375, 0.75, 0.375, 0.75, 0.625, 0.75, 0.375, 0.75, 0.375, 0.5, 0.375, 0.5, 0.375, 0.75, 0.625, 0.75, 0.625, 0.5, 0.625, 0.5, 0.625, 0.75, 0.625, 0.75, 0.625, 0.5, 0.625, 0.5, 0.625, 0.75, 0.625, 0.25, 0.625, 0.0, 0.625, 0.0, 0.625, 0.25, 0.625, 1.0, 0.625, 0.75, 0.625, 0.75, 0.625, 1.0, 0.625, 0.5, 0.875, 0.5, 0.875, 0.75, 0.625, 0.75, 0.625, 0.25, 0.625, 0.0, 0.625, 0.0, 0.625, 0.25, 0.625, 1.0, 0.625, 0.75, 0.625, 0.75, 0.625, 1.0, 0.625, 0.5, 0.625, 0.25, 0.625, 0.25, 0.625, 0.5, 0.375, 0.0, 0.625, 0.0, 0.625, 0.25, 0.375, 0.25, 0.375, 0.25, 0.625, 0.25, 0.625, 0.5, 0.375, 0.5, 0.625, 0.5, 0.625, 0.75, 0.625, 0.75, 0.625, 0.5, 0.375, 0.75, 0.625, 0.75, 0.625, 1.0, 0.375, 1.0, 0.125, 0.5, 0.375, 0.5, 0.375, 0.75, 0.125, 0.75, 0.625, 0.5, 0.625, 0.25, 0.625, 0.25, 0.625, 0.5, 0.625, 0.5, 0.625, 0.75, 0.625, 0.75, 0.625, 0.5, 0.375, 0.5, 0.625, 0.5, 0.625, 0.5, 0.375, 0.5, 0.625, 0.75, 0.375, 0.75, 0.375, 0.75, 0.625, 0.75, 0.375, 0.75, 0.375, 0.5, 0.375, 0.5, 0.375, 0.75, 0.375, 0.5, 0.625, 0.5, 0.625, 0.75, 0.375, 0.75, 0.375, 0.5, 0.625, 0.5, 0.625, 0.5, 0.375, 0.5, 0.625, 0.75, 0.375, 0.75, 0.375, 0.75, 0.625, 0.75, 0.375, 0.75, 0.375, 0.5, 0.375, 0.5, 0.375, 0.75, 0.625, 0.75, 0.625, 0.5, 0.625, 0.5, 0.625, 0.75, 0.625, 0.75, 0.625, 0.5, 0.625, 0.5, 0.625, 0.75, 0.625, 0.25, 0.625, 0.0, 0.625, 0.0, 0.625, 0.25, 0.625, 1.0, 0.625, 0.75, 0.625, 0.75, 0.625, 1.0, 0.625, 0.5, 0.875, 0.5, 0.875, 0.75, 0.625, 0.75, 0.625, 0.25, 0.625, 0.0, 0.625, 0.0, 0.625, 0.25, 0.625, 1.0, 0.625, 0.75, 0.625, 0.75, 0.625, 1.0, 0.625, 0.5, 0.625, 0.25, 0.625, 0.25, 0.625, 0.5, 0.375, 0.0, 0.625, 0.0, 0.625, 0.25, 0.375, 0.25, 0.375, 0.25, 0.625, 0.25, 0.625, 0.5, 0.375, 0.5, 0.625, 0.5, 0.625, 0.75, 0.625, 0.75, 0.625, 0.5, 0.375, 0.75, 0.625, 0.75, 0.625, 1.0, 0.375, 1.0, 0.125, 0.5, 0.375, 0.5, 0.375, 0.75, 0.125, 0.75, 0.625, 0.5, 0.625, 0.25, 0.625, 0.25, 0.625, 0.5, 0.625, 0.5, 0.625, 0.75, 0.625, 0.75, 0.625, 0.5, 0.375, 0.5, 0.625, 0.5, 0.625, 0.5, 0.375, 0.5, 0.625, 0.75, 0.375, 0.75, 0.375, 0.75, 0.625, 0.75, 0.375, 0.75, 0.375, 0.5, 0.375, 0.5, 0.375, 0.75, 0.375, 0.5, 0.625, 0.5, 0.625, 0.75, 0.375, 0.75, 0.375, 0.5, 0.625, 0.5, 0.625, 0.5, 0.375, 0.5, 0.625, 0.75, 0.375, 0.75, 0.375, 0.75, 0.625, 0.75, 0.375, 0.75, 0.375, 0.5, 0.375, 0.5, 0.375, 0.75, 0.625, 0.75, 0.625, 0.5, 0.625, 0.5, 0.625, 0.75, 0.625, 0.75, 0.625, 0.5, 0.625, 0.5, 0.625, 0.75, 0.625, 0.25, 0.625, 0.0, 0.625, 0.0, 0.625, 0.25, 0.625, 1.0, 0.625, 0.75, 0.625, 0.75, 0.625, 1.0, 0.625, 0.5, 0.875, 0.5, 0.875, 0.75, 0.625, 0.75, 0.625, 0.25, 0.625, 0.0, 0.625, 0.0, 0.625, 0.25, 0.625, 1.0, 0.625, 0.75, 0.625, 0.75, 0.625, 1.0, 0.625, 0.5, 0.625, 0.25, 0.625, 0.25, 0.625, 0.5, 0.375, 0.0, 0.625, 0.0, 0.625, 0.25, 0.375, 0.25, 0.375, 0.25, 0.625, 0.25, 0.625, 0.5, 0.375, 0.5, 0.625, 0.5, 0.625, 0.75, 0.625, 0.75, 0.625, 0.5, 0.375, 0.75, 0.625, 0.75, 0.625, 1.0, 0.375, 1.0, 0.125, 0.5, 0.375, 0.5, 0.375, 0.75, 0.125, 0.75, 0.625, 0.5, 0.625, 0.25, 0.625, 0.25, 0.625, 0.5, 0.625, 0.5, 0.625, 0.75, 0.625, 0.75, 0.625, 0.5, 0.375, 0.5, 0.625, 0.5, 0.625, 0.5, 0.375, 0.5, 0.625, 0.75, 0.375, 0.75, 0.375, 0.75, 0.625, 0.75, 0.375, 0.75, 0.375, 0.5, 0.375, 0.5, 0.375, 0.75, 0.375, 0.5, 0.625, 0.5, 0.625, 0.75, 0.375, 0.75, 0.375, 0.5, 0.625, 0.5, 0.625, 0.5, 0.375, 0.5, 0.625, 0.75, 0.375, 0.75, 0.375, 0.75, 0.625, 0.75, 0.375, 0.75, 0.375, 0.5, 0.375, 0.5, 0.375, 0.75, 0.625, 0.75, 0.625, 0.5, 0.625, 0.5, 0.625, 0.75, 0.625, 0.75, 0.625, 0.5, 0.625, 0.5, 0.625, 0.75, 0.625, 0.25, 0.625, 0.0, 0.625, 0.0, 0.625, 0.25, 0.625, 1.0, 0.625, 0.75, 0.625, 0.75, 0.625, 1.0, 0.625, 0.5, 0.875, 0.5, 0.875, 0.75, 0.625, 0.75, 0.625, 0.25, 0.625, 0.0, 0.625, 0.0, 0.625, 0.25, 0.625, 1.0, 0.625, 0.75, 0.625, 0.75, 0.625, 1.0, 0.625, 0.5, 0.625, 0.25, 0.625, 0.25, 0.625, 0.5, 0.375, 0.0, 0.625, 0.0, 0.625, 0.25, 0.375, 0.25, 0.375, 0.25, 0.625, 0.25, 0.625, 0.5, 0.375, 0.5, 0.625, 0.5, 0.625, 0.75, 0.625, 0.75, 0.625, 0.5, 0.375, 0.75, 0.625, 0.75, 0.625, 1.0, 0.375, 1.0, 0.125, 0.5, 0.375, 0.5, 0.375, 0.75, 0.125, 0.75, 0.625, 0.5, 0.625, 0.25, 0.625, 0.25, 0.625, 0.5, 0.625, 0.5, 0.625, 0.75, 0.625, 0.75, 0.625, 0.5, 0.375, 0.5, 0.625, 0.5, 0.625, 0.5, 0.375, 0.5, 0.625, 0.75, 0.375, 0.75, 0.375, 0.75, 0.625, 0.75, 0.375, 0.75, 0.375, 0.5, 0.375, 0.5, 0.375, 0.75, 0.375, 0.5, 0.625, 0.5, 0.625, 0.75, 0.375, 0.75, 0.375, 0.5, 0.625, 0.5, 0.625, 0.5, 0.375, 0.5, 0.625, 0.75, 0.375, 0.75, 0.375, 0.75, 0.625, 0.75, 0.375, 0.75, 0.375, 0.5, 0.375, 0.5, 0.375, 0.75, 0.625, 0.75, 0.625, 0.5, 0.625, 0.5, 0.625, 0.75, 0.625, 0.75, 0.625, 0.5, 0.625, 0.5, 0.625, 0.75, 0.625, 0.25, 0.625, 0.0, 0.625, 0.0, 0.625, 0.25, 0.625, 1.0, 0.625, 0.75, 0.625, 0.75, 0.625, 1.0, 0.625, 0.5, 0.875, 0.5, 0.875, 0.75, 0.625, 0.75, 0.625, 0.25, 0.625, 0.0, 0.625, 0.0, 0.625, 0.25, 0.625, 1.0, 0.625, 0.75, 0.625, 0.75, 0.625, 1.0, 0.625, 0.5, 0.625, 0.25, 0.625, 0.25, 0.625, 0.5, 0.375, 0.0, 0.625, 0.0, 0.625, 0.25, 0.375, 0.25, 0.375, 0.25, 0.625, 0.25, 0.625, 0.5, 0.375, 0.5, 0.625, 0.5, 0.625, 0.75, 0.625, 0.75, 0.625, 0.5, 0.375, 0.75, 0.625, 0.75, 0.625, 1.0, 0.375, 1.0, 0.125, 0.5, 0.375, 0.5, 0.375, 0.75, 0.125, 0.75, 0.625, 0.5, 0.625, 0.25, 0.625, 0.25, 0.625, 0.5, 0.625, 0.5, 0.625, 0.75, 0.625, 0.75, 0.625, 0.5, 0.375, 0.5, 0.625, 0.5, 0.625, 0.5, 0.375, 0.5, 0.625, 0.75, 0.375, 0.75, 0.375, 0.75, 0.625, 0.75, 0.375, 0.75, 0.375, 0.5, 0.375, 0.5, 0.375, 0.75, 0.375, 0.5, 0.625, 0.5, 0.625, 0.75, 0.375, 0.75, 0.375, 0.5, 0.625, 0.5, 0.625, 0.5, 0.375, 0.5, 0.625, 0.75, 0.375, 0.75, 0.375, 0.75, 0.625, 0.75, 0.375, 0.75, 0.375, 0.5, 0.375, 0.5, 0.375, 0.75, 0.625, 0.75, 0.625, 0.5, 0.625, 0.5, 0.625, 0.75, 0.625, 0.75, 0.625, 0.5, 0.625, 0.5, 0.625, 0.75, 0.625, 0.25, 0.625, 0.0, 0.625, 0.0, 0.625, 0.25, 0.625, 1.0, 0.625, 0.75, 0.625, 0.75, 0.625, 1.0, 0.625, 0.5, 0.875, 0.5, 0.875, 0.75, 0.625, 0.75, 0.625, 0.25, 0.625, 0.0, 0.625, 0.0, 0.625, 0.25, 0.625, 1.0, 0.625, 0.75, 0.625, 0.75, 0.625, 1.0, 0.625, 0.5, 0.625, 0.25, 0.625, 0.25, 0.625, 0.5])
me_cube_002.materials.append(mat_house_yellow)
me_cube_002.materials.append(mat_black)
me_cube_002.materials.append(mat_stone)
me_cube_002.use_mirror_vertex_groups = False
me_cube_002.update()
me_cylinder = bpy.data.meshes.new('Cylinder')
me_cylinder.from_pydata([(0.1276, 0.6598, -0.01241), (0.1276, 0.6598, 0.2104), (0.2563, 0.6471, -0.01241), (0.2563, 0.6471, 0.2104), (0.3801, 0.6096, -0.01241), (0.3801, 0.6096, 0.2104), (0.4942, 0.5486, -0.01241), (0.4942, 0.5486, 0.2104), (0.5942, 0.4666, -0.01241), (0.5942, 0.4666, 0.2104), (0.6762, 0.3666, -0.01241), (0.6762, 0.3666, 0.2104), (0.7372, 0.2525, -0.01241), (0.7372, 0.2525, 0.2104), (0.7747, 0.1287, -0.01241), (0.7747, 0.1287, 0.2104), (0.7874, -1.463e-06, -0.01241), (0.7874, -1.463e-06, 0.2104), (0.7747, -0.1287, -0.01241), (0.7747, -0.1287, 0.2104), (0.7372, -0.2525, -0.01241), (0.7372, -0.2525, 0.2104), (0.6762, -0.3666, -0.01241), (0.6762, -0.3666, 0.2104), (0.5942, -0.4666, -0.01241), (0.5942, -0.4666, 0.2104), (0.4942, -0.5486, -0.01241), (0.4942, -0.5486, 0.2104), (0.3801, -0.6096, -0.01241), (0.3801, -0.6096, 0.2104), (0.2563, -0.6471, -0.01241), (0.2563, -0.6471, 0.2104), (0.1276, -0.6598, -0.01241), (0.1276, -0.6598, 0.2104), (-0.001118, -0.6471, -0.01241), (-0.001118, -0.6471, 0.2104), (-0.1249, -0.6096, -0.01241), (-0.1249, -0.6096, 0.2104), (-0.239, -0.5486, -0.01241), (-0.239, -0.5486, 0.2104), (-0.339, -0.4666, -0.01241), (-0.339, -0.4666, 0.2104), (-0.421, -0.3666, -0.01241), (-0.421, -0.3666, 0.2104), (-0.482, -0.2525, -0.01241), (-0.482, -0.2525, 0.2104), (-0.5195, -0.1287, -0.01241), (-0.5195, -0.1287, 0.2104), (-0.5322, -1.463e-06, -0.01241), (-0.5322, -1.463e-06, 0.2104), (-0.5195, 0.1287, -0.01241), (-0.5195, 0.1287, 0.2104), (-0.482, 0.2525, -0.01241), (-0.482, 0.2525, 0.2104), (-0.421, 0.3666, -0.01241), (-0.421, 0.3666, 0.2104), (-0.339, 0.4666, -0.01241), (-0.339, 0.4666, 0.2104), (-0.239, 0.5486, -0.01241), (-0.239, 0.5486, 0.2104), (-0.1249, 0.6096, -0.01241), (-0.1249, 0.6096, 0.2104), (-0.001118, 0.6471, -0.01241), (-0.001118, 0.6471, 0.2104), (0.2373, 0.5516, 0.3734), (0.1276, 0.5624, 0.3734), (0.3428, 0.5196, 0.3734), (0.44, 0.4676, 0.3734), (0.5253, 0.3977, 0.3734), (0.5952, 0.3124, 0.3734), (0.6472, 0.2152, 0.3734), (0.6792, 0.1097, 0.3734), (0.69, -1.388e-06, 0.3734), (0.6792, -0.1097, 0.3734), (0.6472, -0.2152, 0.3734), (0.5952, -0.3124, 0.3734), (0.5253, -0.3977, 0.3734), (0.44, -0.4676, 0.3734), (0.3428, -0.5196, 0.3734), (0.2373, -0.5516, 0.3734), (0.1276, -0.5624, 0.3734), (0.01789, -0.5516, 0.3734), (-0.08761, -0.5196, 0.3734), (-0.1848, -0.4676, 0.3734), (-0.2701, -0.3977, 0.3734), (-0.34, -0.3124, 0.3734), (-0.392, -0.2152, 0.3734), (-0.424, -0.1097, 0.3734), (-0.4348, -1.388e-06, 0.3734), (-0.424, 0.1097, 0.3734), (-0.392, 0.2152, 0.3734), (-0.34, 0.3124, 0.3734), (-0.2701, 0.3977, 0.3734), (-0.1848, 0.4676, 0.3734), (-0.08761, 0.5196, 0.3734), (0.01789, 0.5516, 0.3734), (0.2373, 0.5516, 6.772), (0.1276, 0.5624, 6.772), (0.3428, 0.5196, 6.772), (0.44, 0.4676, 6.772), (0.5253, 0.3977, 6.772), (0.5952, 0.3124, 6.772), (0.6472, 0.2152, 6.772), (0.6792, 0.1097, 6.772), (0.69, -1.388e-06, 6.772), (0.6792, -0.1097, 6.772), (0.6472, -0.2152, 6.772), (0.5952, -0.3124, 6.772), (0.5253, -0.3977, 6.772), (0.44, -0.4676, 6.772), (0.3428, -0.5196, 6.772), (0.2373, -0.5516, 6.772), (0.1276, -0.5624, 6.772), (0.01789, -0.5516, 6.772), (-0.08761, -0.5196, 6.772), (-0.1848, -0.4676, 6.772), (-0.2701, -0.3977, 6.772), (-0.34, -0.3124, 6.772), (-0.392, -0.2152, 6.772), (-0.424, -0.1097, 6.772), (-0.4348, -1.388e-06, 6.772), (-0.424, 0.1097, 6.772), (-0.392, 0.2152, 6.772), (-0.34, 0.3124, 6.772), (-0.2701, 0.3977, 6.772), (-0.1848, 0.4676, 6.772), (-0.08761, 0.5196, 6.772), (0.01789, 0.5516, 6.772), (0.2597, 0.6641, 7.013), (0.1276, 0.6771, 7.013), (0.3867, 0.6256, 7.013), (0.5038, 0.563, 7.013), (0.6064, 0.4788, 7.013), (0.6906, 0.3762, 7.013), (0.7532, 0.2591, 7.013), (0.7917, 0.1321, 7.013), (0.8047, -1.282e-06, 7.013), (0.7917, -0.1321, 7.013), (0.7532, -0.2591, 7.013), (0.6906, -0.3762, 7.013), (0.6064, -0.4788, 7.013), (0.5038, -0.563, 7.013), (0.3867, -0.6256, 7.013), (0.2597, -0.6641, 7.013), (0.1276, -0.6771, 7.013), (-0.004497, -0.6641, 7.013), (-0.1315, -0.6256, 7.013), (-0.2486, -0.563, 7.013), (-0.3512, -0.4788, 7.013), (-0.4354, -0.3762, 7.013), (-0.498, -0.2591, 7.013), (-0.5365, -0.1321, 7.013), (-0.5495, -1.282e-06, 7.013), (-0.5365, 0.1321, 7.013), (-0.498, 0.2591, 7.013), (-0.4354, 0.3762, 7.013), (-0.3512, 0.4788, 7.013), (-0.2486, 0.563, 7.013), (-0.1315, 0.6256, 7.013), (-0.004497, 0.6641, 7.013), (0.2597, 0.6641, 7.327), (0.1276, 0.6771, 7.327), (0.3867, 0.6256, 7.327), (0.5038, 0.563, 7.327), (0.6064, 0.4788, 7.327), (0.6906, 0.3762, 7.327), (0.7532, 0.2591, 7.327), (0.7917, 0.1321, 7.327), (0.8047, -1.282e-06, 7.327), (0.7917, -0.1321, 7.327), (0.7532, -0.2591, 7.327), (0.6906, -0.3762, 7.327), (0.6064, -0.4788, 7.327), (0.5038, -0.563, 7.327), (0.3867, -0.6256, 7.327), (0.2597, -0.6641, 7.327), (0.1276, -0.6771, 7.327), (-0.004497, -0.6641, 7.327), (-0.1315, -0.6256, 7.327), (-0.2486, -0.563, 7.327), (-0.3512, -0.4788, 7.327), (-0.4354, -0.3762, 7.327), (-0.498, -0.2591, 7.327), (-0.5365, -0.1321, 7.327), (-0.5495, -1.282e-06, 7.327), (-0.5365, 0.1321, 7.327), (-0.498, 0.2591, 7.327), (-0.4354, 0.3762, 7.327), (-0.3512, 0.4788, 7.327), (-0.2486, 0.563, 7.327), (-0.1315, 0.6256, 7.327), (-0.004497, 0.6641, 7.327), (0.2158, 0.4435, 7.32), (0.1276, 0.4522, 7.32), (0.3006, 0.4177, 7.32), (0.3788, 0.3759, 7.32), (0.4473, 0.3197, 7.32), (0.5036, 0.2512, 7.32), (0.5453, 0.173, 7.32), (0.5711, 0.08821, 7.32), (0.5798, -1.49e-06, 7.32), (0.5711, -0.08821, 7.32), (0.5453, -0.173, 7.32), (0.5036, -0.2512, 7.32), (0.4473, -0.3197, 7.32), (0.3788, -0.376, 7.32), (0.3006, -0.4177, 7.32), (0.2158, -0.4435, 7.32), (0.1276, -0.4522, 7.32), (0.03939, -0.4435, 7.32), (-0.04543, -0.4177, 7.32), (-0.1236, -0.376, 7.32), (-0.1921, -0.3197, 7.32), (-0.2483, -0.2512, 7.32), (-0.2901, -0.173, 7.32), (-0.3159, -0.08821, 7.32), (-0.3245, -1.49e-06, 7.32), (-0.3159, 0.08821, 7.32), (-0.2901, 0.173, 7.32), (-0.2483, 0.2512, 7.32), (-0.1921, 0.3197, 7.32), (-0.1236, 0.3759, 7.32), (-0.04543, 0.4177, 7.32), (0.03939, 0.4435, 7.32), (0.2158, 0.4435, 36.09), (0.1276, 0.4522, 36.09), (0.3006, 0.4177, 36.09), (0.3788, 0.3759, 36.09), (0.4473, 0.3197, 36.09), (0.5036, 0.2512, 36.09), (0.5453, 0.173, 36.09), (0.5711, 0.08821, 36.09), (0.5798, -1.49e-06, 36.09), (0.5711, -0.08821, 36.09), (0.5453, -0.173, 36.09), (0.5036, -0.2512, 36.09), (0.4473, -0.3197, 36.09), (0.3788, -0.376, 36.09), (0.3006, -0.4177, 36.09), (0.2158, -0.4435, 36.09), (0.1276, -0.4522, 36.09), (0.03939, -0.4435, 36.09), (-0.04543, -0.4177, 36.09), (-0.1236, -0.376, 36.09), (-0.1921, -0.3197, 36.09), (-0.2483, -0.2512, 36.09), (-0.2901, -0.173, 36.09), (-0.3159, -0.08821, 36.09), (-0.3245, -1.49e-06, 36.09), (-0.3159, 0.08821, 36.09), (-0.2901, 0.173, 36.09), (-0.2483, 0.2512, 36.09), (-0.1921, 0.3197, 36.09), (-0.1236, 0.3759, 36.09), (-0.04543, 0.4177, 36.09), (0.03939, 0.4435, 36.09)], [], [(0, 1, 3, 2), (2, 3, 5, 4), (4, 5, 7, 6), (6, 7, 9, 8), (8, 9, 11, 10), (10, 11, 13, 12), (12, 13, 15, 14), (14, 15, 17, 16), (16, 17, 19, 18), (18, 19, 21, 20), (20, 21, 23, 22), (22, 23, 25, 24), (24, 25, 27, 26), (26, 27, 29, 28), (28, 29, 31, 30), (30, 31, 33, 32), (32, 33, 35, 34), (34, 35, 37, 36), (36, 37, 39, 38), (38, 39, 41, 40), (40, 41, 43, 42), (42, 43, 45, 44), (44, 45, 47, 46), (46, 47, 49, 48), (48, 49, 51, 50), (50, 51, 53, 52), (52, 53, 55, 54), (54, 55, 57, 56), (56, 57, 59, 58), (58, 59, 61, 60), (13, 11, 69, 70), (60, 61, 63, 62), (62, 63, 1, 0), (0, 2, 4, 6, 8, 10, 12, 14, 16, 18, 20, 22, 24, 26, 28, 30, 32, 34, 36, 38, 40, 42, 44, 46, 48, 50, 52, 54, 56, 58, 60, 62), (79, 78, 110, 111), (31, 29, 78, 79), (49, 47, 87, 88), (5, 3, 64, 66), (23, 21, 74, 75), (41, 39, 83, 84), (59, 57, 92, 93), (15, 13, 70, 71), (33, 31, 79, 80), (51, 49, 88, 89), (7, 5, 66, 67), (25, 23, 75, 76), (43, 41, 84, 85), (61, 59, 93, 94), (17, 15, 71, 72), (35, 33, 80, 81), (53, 51, 89, 90), (9, 7, 67, 68), (27, 25, 76, 77), (45, 43, 85, 86), (63, 61, 94, 95), (19, 17, 72, 73), (37, 35, 81, 82), (55, 53, 90, 91), (11, 9, 68, 69), (29, 27, 77, 78), (47, 45, 86, 87), (3, 1, 65, 64), (1, 63, 95, 65), (21, 19, 73, 74), (39, 37, 82, 83), (57, 55, 91, 92), (114, 113, 145, 146), (66, 64, 96, 98), (93, 92, 124, 125), (80, 79, 111, 112), (67, 66, 98, 99), (94, 93, 125, 126), (81, 80, 112, 113), (68, 67, 99, 100), (95, 94, 126, 127), (82, 81, 113, 114), (69, 68, 100, 101), (65, 95, 127, 97), (83, 82, 114, 115), (70, 69, 101, 102), (84, 83, 115, 116), (71, 70, 102, 103), (85, 84, 116, 117), (72, 71, 103, 104), (86, 85, 117, 118), (73, 72, 104, 105), (87, 86, 118, 119), (74, 73, 105, 106), (88, 87, 119, 120), (75, 74, 106, 107), (89, 88, 120, 121), (76, 75, 107, 108), (90, 89, 121, 122), (77, 76, 108, 109), (91, 90, 122, 123), (78, 77, 109, 110), (64, 65, 97, 96), (92, 91, 123, 124), (149, 148, 180, 181), (101, 100, 132, 133), (97, 127, 159, 129), (115, 114, 146, 147), (102, 101, 133, 134), (116, 115, 147, 148), (103, 102, 134, 135), (117, 116, 148, 149), (104, 103, 135, 136), (118, 117, 149, 150), (105, 104, 136, 137), (119, 118, 150, 151), (106, 105, 137, 138), (120, 119, 151, 152), (107, 106, 138, 139), (121, 120, 152, 153), (108, 107, 139, 140), (122, 121, 153, 154), (109, 108, 140, 141), (123, 122, 154, 155), (110, 109, 141, 142), (96, 97, 129, 128), (124, 123, 155, 156), (111, 110, 142, 143), (98, 96, 128, 130), (125, 124, 156, 157), (112, 111, 143, 144), (99, 98, 130, 131), (126, 125, 157, 158), (113, 112, 144, 145), (100, 99, 131, 132), (127, 126, 158, 159), (184, 183, 215, 216), (136, 135, 167, 168), (150, 149, 181, 182), (137, 136, 168, 169), (151, 150, 182, 183), (138, 137, 169, 170), (152, 151, 183, 184), (139, 138, 170, 171), (153, 152, 184, 185), (140, 139, 171, 172), (154, 153, 185, 186), (141, 140, 172, 173), (155, 154, 186, 187), (142, 141, 173, 174), (128, 129, 161, 160), (156, 155, 187, 188), (143, 142, 174, 175), (130, 128, 160, 162), (157, 156, 188, 189), (144, 143, 175, 176), (131, 130, 162, 163), (158, 157, 189, 190), (145, 144, 176, 177), (132, 131, 163, 164), (159, 158, 190, 191), (146, 145, 177, 178), (133, 132, 164, 165), (129, 159, 191, 161), (147, 146, 178, 179), (134, 133, 165, 166), (148, 147, 179, 180), (135, 134, 166, 167), (219, 218, 250, 251), (171, 170, 202, 203), (185, 184, 216, 217), (172, 171, 203, 204), (186, 185, 217, 218), (173, 172, 204, 205), (187, 186, 218, 219), (174, 173, 205, 206), (160, 161, 193, 192), (188, 187, 219, 220), (175, 174, 206, 207), (162, 160, 192, 194), (189, 188, 220, 221), (176, 175, 207, 208), (163, 162, 194, 195), (190, 189, 221, 222), (177, 176, 208, 209), (164, 163, 195, 196), (191, 190, 222, 223), (178, 177, 209, 210), (165, 164, 196, 197), (161, 191, 223, 193), (179, 178, 210, 211), (166, 165, 197, 198), (180, 179, 211, 212), (167, 166, 198, 199), (181, 180, 212, 213), (168, 167, 199, 200), (182, 181, 213, 214), (169, 168, 200, 201), (183, 182, 214, 215), (170, 169, 201, 202), (224, 225, 255, 254, 253, 252, 251, 250, 249, 248, 247, 246, 245, 244, 243, 242, 241, 240, 239, 238, 237, 236, 235, 234, 233, 232, 231, 230, 229, 228, 227, 226), (206, 205, 237, 238), (192, 193, 225, 224), (220, 219, 251, 252), (207, 206, 238, 239), (194, 192, 224, 226), (221, 220, 252, 253), (208, 207, 239, 240), (195, 194, 226, 227), (222, 221, 253, 254), (209, 208, 240, 241), (196, 195, 227, 228), (223, 222, 254, 255), (210, 209, 241, 242), (197, 196, 228, 229), (193, 223, 255, 225), (211, 210, 242, 243), (198, 197, 229, 230), (212, 211, 243, 244), (199, 198, 230, 231), (213, 212, 244, 245), (200, 199, 231, 232), (214, 213, 245, 246), (201, 200, 232, 233), (215, 214, 246, 247), (202, 201, 233, 234), (216, 215, 247, 248), (203, 202, 234, 235), (217, 216, 248, 249), (204, 203, 235, 236), (218, 217, 249, 250), (205, 204, 236, 237)])
_uv = me_cylinder.uv_layers.new(name='UVMap')
_uv.uv.foreach_set('vector', [1.0, 0.5, 1.0, 1.0, 0.9688, 1.0, 0.9688, 0.5, 0.9688, 0.5, 0.9688, 1.0, 0.9375, 1.0, 0.9375, 0.5, 0.9375, 0.5, 0.9375, 1.0, 0.9062, 1.0, 0.9062, 0.5, 0.9062, 0.5, 0.9062, 1.0, 0.875, 1.0, 0.875, 0.5, 0.875, 0.5, 0.875, 1.0, 0.8438, 1.0, 0.8438, 0.5, 0.8438, 0.5, 0.8438, 1.0, 0.8125, 1.0, 0.8125, 0.5, 0.8125, 0.5, 0.8125, 1.0, 0.7812, 1.0, 0.7812, 0.5, 0.7812, 0.5, 0.7812, 1.0, 0.75, 1.0, 0.75, 0.5, 0.75, 0.5, 0.75, 1.0, 0.7188, 1.0, 0.7188, 0.5, 0.7188, 0.5, 0.7188, 1.0, 0.6875, 1.0, 0.6875, 0.5, 0.6875, 0.5, 0.6875, 1.0, 0.6562, 1.0, 0.6562, 0.5, 0.6562, 0.5, 0.6562, 1.0, 0.625, 1.0, 0.625, 0.5, 0.625, 0.5, 0.625, 1.0, 0.5938, 1.0, 0.5938, 0.5, 0.5938, 0.5, 0.5938, 1.0, 0.5625, 1.0, 0.5625, 0.5, 0.5625, 0.5, 0.5625, 1.0, 0.5312, 1.0, 0.5312, 0.5, 0.5312, 0.5, 0.5312, 1.0, 0.5, 1.0, 0.5, 0.5, 0.5, 0.5, 0.5, 1.0, 0.4688, 1.0, 0.4688, 0.5, 0.4688, 0.5, 0.4688, 1.0, 0.4375, 1.0, 0.4375, 0.5, 0.4375, 0.5, 0.4375, 1.0, 0.4062, 1.0, 0.4062, 0.5, 0.4062, 0.5, 0.4062, 1.0, 0.375, 1.0, 0.375, 0.5, 0.375, 0.5, 0.375, 1.0, 0.3438, 1.0, 0.3438, 0.5, 0.3438, 0.5, 0.3438, 1.0, 0.3125, 1.0, 0.3125, 0.5, 0.3125, 0.5, 0.3125, 1.0, 0.2812, 1.0, 0.2812, 0.5, 0.2812, 0.5, 0.2812, 1.0, 0.25, 1.0, 0.25, 0.5, 0.25, 0.5, 0.25, 1.0, 0.2188, 1.0, 0.2188, 0.5, 0.2188, 0.5, 0.2188, 1.0, 0.1875, 1.0, 0.1875, 0.5, 0.1875, 0.5, 0.1875, 1.0, 0.1562, 1.0, 0.1562, 0.5, 0.1562, 0.5, 0.1562, 1.0, 0.125, 1.0, 0.125, 0.5, 0.125, 0.5, 0.125, 1.0, 0.09375, 1.0, 0.09375, 0.5, 0.09375, 0.5, 0.09375, 1.0, 0.0625, 1.0, 0.0625, 0.5, 0.8125, 1.0, 0.8438, 1.0, 0.8438, 1.0, 0.8125, 1.0, 0.0625, 0.5, 0.0625, 1.0, 0.03125, 1.0, 0.03125, 0.5, 0.03125, 0.5, 0.03125, 1.0, 0.0, 1.0, 0.0, 0.5, 0.75, 0.49, 0.7968, 0.4854, 0.8418, 0.4717, 0.8833, 0.4496, 0.9197, 0.4197, 0.9496, 0.3833, 0.9717, 0.3418, 0.9854, 0.2968, 0.99, 0.25, 0.9854, 0.2032, 0.9717, 0.1582, 0.9496, 0.1167, 0.9197, 0.08029, 0.8833, 0.05045, 0.8418, 0.02827, 0.7968, 0.01461, 0.75, 0.01, 0.7032, 0.01461, 0.6582, 0.02827, 0.6167, 0.05045, 0.5803, 0.08029, 0.5504, 0.1167, 0.5283, 0.1582, 0.5146, 0.2032, 0.51, 0.25, 0.5146, 0.2968, 0.5283, 0.3418, 0.5504, 0.3833, 0.5803, 0.4197, 0.6167, 0.4496, 0.6582, 0.4717, 0.7032, 0.4854, 0.5312, 1.0, 0.5625, 1.0, 0.5625, 1.0, 0.5312, 1.0, 0.5312, 1.0, 0.5625, 1.0, 0.5625, 1.0, 0.5312, 1.0, 0.25, 1.0, 0.2812, 1.0, 0.2812, 1.0, 0.25, 1.0, 0.9375, 1.0, 0.9688, 1.0, 0.9688, 1.0, 0.9375, 1.0, 0.6562, 1.0, 0.6875, 1.0, 0.6875, 1.0, 0.6562, 1.0, 0.375, 1.0, 0.4062, 1.0, 0.4062, 1.0, 0.375, 1.0, 0.09375, 1.0, 0.125, 1.0, 0.125, 1.0, 0.09375, 1.0, 0.7812, 1.0, 0.8125, 1.0, 0.8125, 1.0, 0.7812, 1.0, 0.5, 1.0, 0.5312, 1.0, 0.5312, 1.0, 0.5, 1.0, 0.2188, 1.0, 0.25, 1.0, 0.25, 1.0, 0.2188, 1.0, 0.9062, 1.0, 0.9375, 1.0, 0.9375, 1.0, 0.9062, 1.0, 0.625, 1.0, 0.6562, 1.0, 0.6562, 1.0, 0.625, 1.0, 0.3438, 1.0, 0.375, 1.0, 0.375, 1.0, 0.3438, 1.0, 0.0625, 1.0, 0.09375, 1.0, 0.09375, 1.0, 0.0625, 1.0, 0.75, 1.0, 0.7812, 1.0, 0.7812, 1.0, 0.75, 1.0, 0.4688, 1.0, 0.5, 1.0, 0.5, 1.0, 0.4688, 1.0, 0.1875, 1.0, 0.2188, 1.0, 0.2188, 1.0, 0.1875, 1.0, 0.875, 1.0, 0.9062, 1.0, 0.9062, 1.0, 0.875, 1.0, 0.5938, 1.0, 0.625, 1.0, 0.625, 1.0, 0.5938, 1.0, 0.3125, 1.0, 0.3438, 1.0, 0.3438, 1.0, 0.3125, 1.0, 0.03125, 1.0, 0.0625, 1.0, 0.0625, 1.0, 0.03125, 1.0, 0.7188, 1.0, 0.75, 1.0, 0.75, 1.0, 0.7188, 1.0, 0.4375, 1.0, 0.4688, 1.0, 0.4688, 1.0, 0.4375, 1.0, 0.1562, 1.0, 0.1875, 1.0, 0.1875, 1.0, 0.1562, 1.0, 0.8438, 1.0, 0.875, 1.0, 0.875, 1.0, 0.8438, 1.0, 0.5625, 1.0, 0.5938, 1.0, 0.5938, 1.0, 0.5625, 1.0, 0.2812, 1.0, 0.3125, 1.0, 0.3125, 1.0, 0.2812, 1.0, 0.9688, 1.0, 1.0, 1.0, 1.0, 1.0, 0.9688, 1.0, 0.0, 1.0, 0.03125, 1.0, 0.03125, 1.0, 0.0, 1.0, 0.6875, 1.0, 0.7188, 1.0, 0.7188, 1.0, 0.6875, 1.0, 0.4062, 1.0, 0.4375, 1.0, 0.4375, 1.0, 0.4062, 1.0, 0.125, 1.0, 0.1562, 1.0, 0.1562, 1.0, 0.125, 1.0, 0.4375, 1.0, 0.4688, 1.0, 0.4688, 1.0, 0.4375, 1.0, 0.9375, 1.0, 0.9688, 1.0, 0.9688, 1.0, 0.9375, 1.0, 0.09375, 1.0, 0.125, 1.0, 0.125, 1.0, 0.09375, 1.0, 0.5, 1.0, 0.5312, 1.0, 0.5312, 1.0, 0.5, 1.0, 0.9062, 1.0, 0.9375, 1.0, 0.9375, 1.0, 0.9062, 1.0, 0.0625, 1.0, 0.09375, 1.0, 0.09375, 1.0, 0.0625, 1.0, 0.4688, 1.0, 0.5, 1.0, 0.5, 1.0, 0.4688, 1.0, 0.875, 1.0, 0.9062, 1.0, 0.9062, 1.0, 0.875, 1.0, 0.03125, 1.0, 0.0625, 1.0, 0.0625, 1.0, 0.03125, 1.0, 0.4375, 1.0, 0.4688, 1.0, 0.4688, 1.0, 0.4375, 1.0, 0.8438, 1.0, 0.875, 1.0, 0.875, 1.0, 0.8438, 1.0, 0.0, 1.0, 0.03125, 1.0, 0.03125, 1.0, 0.0, 1.0, 0.4062, 1.0, 0.4375, 1.0, 0.4375, 1.0, 0.4062, 1.0, 0.8125, 1.0, 0.8438, 1.0, 0.8438, 1.0, 0.8125, 1.0, 0.375, 1.0, 0.4062, 1.0, 0.4062, 1.0, 0.375, 1.0, 0.7812, 1.0, 0.8125, 1.0, 0.8125, 1.0, 0.7812, 1.0, 0.3438, 1.0, 0.375, 1.0, 0.375, 1.0, 0.3438, 1.0, 0.75, 1.0, 0.7812, 1.0, 0.7812, 1.0, 0.75, 1.0, 0.3125, 1.0, 0.3438, 1.0, 0.3438, 1.0, 0.3125, 1.0, 0.7188, 1.0, 0.75, 1.0, 0.75, 1.0, 0.7188, 1.0, 0.2812, 1.0, 0.3125, 1.0, 0.3125, 1.0, 0.2812, 1.0, 0.6875, 1.0, 0.7188, 1.0, 0.7188, 1.0, 0.6875, 1.0, 0.25, 1.0, 0.2812, 1.0, 0.2812, 1.0, 0.25, 1.0, 0.6562, 1.0, 0.6875, 1.0, 0.6875, 1.0, 0.6562, 1.0, 0.2188, 1.0, 0.25, 1.0, 0.25, 1.0, 0.2188, 1.0, 0.625, 1.0, 0.6562, 1.0, 0.6562, 1.0, 0.625, 1.0, 0.1875, 1.0, 0.2188, 1.0, 0.2188, 1.0, 0.1875, 1.0, 0.5938, 1.0, 0.625, 1.0, 0.625, 1.0, 0.5938, 1.0, 0.1562, 1.0, 0.1875, 1.0, 0.1875, 1.0, 0.1562, 1.0, 0.5625, 1.0, 0.5938, 1.0, 0.5938, 1.0, 0.5625, 1.0, 0.9688, 1.0, 1.0, 1.0, 1.0, 1.0, 0.9688, 1.0, 0.125, 1.0, 0.1562, 1.0, 0.1562, 1.0, 0.125, 1.0, 0.3438, 1.0, 0.375, 1.0, 0.375, 1.0, 0.3438, 1.0, 0.8438, 1.0, 0.875, 1.0, 0.875, 1.0, 0.8438, 1.0, 0.0, 1.0, 0.03125, 1.0, 0.03125, 1.0, 0.0, 1.0, 0.4062, 1.0, 0.4375, 1.0, 0.4375, 1.0, 0.4062, 1.0, 0.8125, 1.0, 0.8438, 1.0, 0.8438, 1.0, 0.8125, 1.0, 0.375, 1.0, 0.4062, 1.0, 0.4062, 1.0, 0.375, 1.0, 0.7812, 1.0, 0.8125, 1.0, 0.8125, 1.0, 0.7812, 1.0, 0.3438, 1.0, 0.375, 1.0, 0.375, 1.0, 0.3438, 1.0, 0.75, 1.0, 0.7812, 1.0, 0.7812, 1.0, 0.75, 1.0, 0.3125, 1.0, 0.3438, 1.0, 0.3438, 1.0, 0.3125, 1.0, 0.7188, 1.0, 0.75, 1.0, 0.75, 1.0, 0.7188, 1.0, 0.2812, 1.0, 0.3125, 1.0, 0.3125, 1.0, 0.2812, 1.0, 0.6875, 1.0, 0.7188, 1.0, 0.7188, 1.0, 0.6875, 1.0, 0.25, 1.0, 0.2812, 1.0, 0.2812, 1.0, 0.25, 1.0, 0.6562, 1.0, 0.6875, 1.0, 0.6875, 1.0, 0.6562, 1.0, 0.2188, 1.0, 0.25, 1.0, 0.25, 1.0, 0.2188, 1.0, 0.625, 1.0, 0.6562, 1.0, 0.6562, 1.0, 0.625, 1.0, 0.1875, 1.0, 0.2188, 1.0, 0.2188, 1.0, 0.1875, 1.0, 0.5938, 1.0, 0.625, 1.0, 0.625, 1.0, 0.5938, 1.0, 0.1562, 1.0, 0.1875, 1.0, 0.1875, 1.0, 0.1562, 1.0, 0.5625, 1.0, 0.5938, 1.0, 0.5938, 1.0, 0.5625, 1.0, 0.9688, 1.0, 1.0, 1.0, 1.0, 1.0, 0.9688, 1.0, 0.125, 1.0, 0.1562, 1.0, 0.1562, 1.0, 0.125, 1.0, 0.5312, 1.0, 0.5625, 1.0, 0.5625, 1.0, 0.5312, 1.0, 0.9375, 1.0, 0.9688, 1.0, 0.9688, 1.0, 0.9375, 1.0, 0.09375, 1.0, 0.125, 1.0, 0.125, 1.0, 0.09375, 1.0, 0.5, 1.0, 0.5312, 1.0, 0.5312, 1.0, 0.5, 1.0, 0.9062, 1.0, 0.9375, 1.0, 0.9375, 1.0, 0.9062, 1.0, 0.0625, 1.0, 0.09375, 1.0, 0.09375, 1.0, 0.0625, 1.0, 0.4688, 1.0, 0.5, 1.0, 0.5, 1.0, 0.4688, 1.0, 0.875, 1.0, 0.9062, 1.0, 0.9062, 1.0, 0.875, 1.0, 0.03125, 1.0, 0.0625, 1.0, 0.0625, 1.0, 0.03125, 1.0, 0.25, 1.0, 0.2812, 1.0, 0.2812, 1.0, 0.25, 1.0, 0.75, 1.0, 0.7812, 1.0, 0.7812, 1.0, 0.75, 1.0, 0.3125, 1.0, 0.3438, 1.0, 0.3438, 1.0, 0.3125, 1.0, 0.7188, 1.0, 0.75, 1.0, 0.75, 1.0, 0.7188, 1.0, 0.2812, 1.0, 0.3125, 1.0, 0.3125, 1.0, 0.2812, 1.0, 0.6875, 1.0, 0.7188, 1.0, 0.7188, 1.0, 0.6875, 1.0, 0.25, 1.0, 0.2812, 1.0, 0.2812, 1.0, 0.25, 1.0, 0.6562, 1.0, 0.6875, 1.0, 0.6875, 1.0, 0.6562, 1.0, 0.2188, 1.0, 0.25, 1.0, 0.25, 1.0, 0.2188, 1.0, 0.625, 1.0, 0.6562, 1.0, 0.6562, 1.0, 0.625, 1.0, 0.1875, 1.0, 0.2188, 1.0, 0.2188, 1.0, 0.1875, 1.0, 0.5938, 1.0, 0.625, 1.0, 0.625, 1.0, 0.5938, 1.0, 0.1562, 1.0, 0.1875, 1.0, 0.1875, 1.0, 0.1562, 1.0, 0.5625, 1.0, 0.5938, 1.0, 0.5938, 1.0, 0.5625, 1.0, 0.9688, 1.0, 1.0, 1.0, 1.0, 1.0, 0.9688, 1.0, 0.125, 1.0, 0.1562, 1.0, 0.1562, 1.0, 0.125, 1.0, 0.5312, 1.0, 0.5625, 1.0, 0.5625, 1.0, 0.5312, 1.0, 0.9375, 1.0, 0.9688, 1.0, 0.9688, 1.0, 0.9375, 1.0, 0.09375, 1.0, 0.125, 1.0, 0.125, 1.0, 0.09375, 1.0, 0.5, 1.0, 0.5312, 1.0, 0.5312, 1.0, 0.5, 1.0, 0.9062, 1.0, 0.9375, 1.0, 0.9375, 1.0, 0.9062, 1.0, 0.0625, 1.0, 0.09375, 1.0, 0.09375, 1.0, 0.0625, 1.0, 0.4688, 1.0, 0.5, 1.0, 0.5, 1.0, 0.4688, 1.0, 0.875, 1.0, 0.9062, 1.0, 0.9062, 1.0, 0.875, 1.0, 0.03125, 1.0, 0.0625, 1.0, 0.0625, 1.0, 0.03125, 1.0, 0.4375, 1.0, 0.4688, 1.0, 0.4688, 1.0, 0.4375, 1.0, 0.8438, 1.0, 0.875, 1.0, 0.875, 1.0, 0.8438, 1.0, 0.0, 1.0, 0.03125, 1.0, 0.03125, 1.0, 0.0, 1.0, 0.4062, 1.0, 0.4375, 1.0, 0.4375, 1.0, 0.4062, 1.0, 0.8125, 1.0, 0.8438, 1.0, 0.8438, 1.0, 0.8125, 1.0, 0.375, 1.0, 0.4062, 1.0, 0.4062, 1.0, 0.375, 1.0, 0.7812, 1.0, 0.8125, 1.0, 0.8125, 1.0, 0.7812, 1.0, 0.1562, 1.0, 0.1875, 1.0, 0.1875, 1.0, 0.1562, 1.0, 0.6562, 1.0, 0.6875, 1.0, 0.6875, 1.0, 0.6562, 1.0, 0.2188, 1.0, 0.25, 1.0, 0.25, 1.0, 0.2188, 1.0, 0.625, 1.0, 0.6562, 1.0, 0.6562, 1.0, 0.625, 1.0, 0.1875, 1.0, 0.2188, 1.0, 0.2188, 1.0, 0.1875, 1.0, 0.5938, 1.0, 0.625, 1.0, 0.625, 1.0, 0.5938, 1.0, 0.1562, 1.0, 0.1875, 1.0, 0.1875, 1.0, 0.1562, 1.0, 0.5625, 1.0, 0.5938, 1.0, 0.5938, 1.0, 0.5625, 1.0, 0.9688, 1.0, 1.0, 1.0, 1.0, 1.0, 0.9688, 1.0, 0.125, 1.0, 0.1562, 1.0, 0.1562, 1.0, 0.125, 1.0, 0.5312, 1.0, 0.5625, 1.0, 0.5625, 1.0, 0.5312, 1.0, 0.9375, 1.0, 0.9688, 1.0, 0.9688, 1.0, 0.9375, 1.0, 0.09375, 1.0, 0.125, 1.0, 0.125, 1.0, 0.09375, 1.0, 0.5, 1.0, 0.5312, 1.0, 0.5312, 1.0, 0.5, 1.0, 0.9062, 1.0, 0.9375, 1.0, 0.9375, 1.0, 0.9062, 1.0, 0.0625, 1.0, 0.09375, 1.0, 0.09375, 1.0, 0.0625, 1.0, 0.4688, 1.0, 0.5, 1.0, 0.5, 1.0, 0.4688, 1.0, 0.875, 1.0, 0.9062, 1.0, 0.9062, 1.0, 0.875, 1.0, 0.03125, 1.0, 0.0625, 1.0, 0.0625, 1.0, 0.03125, 1.0, 0.4375, 1.0, 0.4688, 1.0, 0.4688, 1.0, 0.4375, 1.0, 0.8438, 1.0, 0.875, 1.0, 0.875, 1.0, 0.8438, 1.0, 0.0, 1.0, 0.03125, 1.0, 0.03125, 1.0, 0.0, 1.0, 0.4062, 1.0, 0.4375, 1.0, 0.4375, 1.0, 0.4062, 1.0, 0.8125, 1.0, 0.8438, 1.0, 0.8438, 1.0, 0.8125, 1.0, 0.375, 1.0, 0.4062, 1.0, 0.4062, 1.0, 0.375, 1.0, 0.7812, 1.0, 0.8125, 1.0, 0.8125, 1.0, 0.7812, 1.0, 0.3438, 1.0, 0.375, 1.0, 0.375, 1.0, 0.3438, 1.0, 0.75, 1.0, 0.7812, 1.0, 0.7812, 1.0, 0.75, 1.0, 0.3125, 1.0, 0.3438, 1.0, 0.3438, 1.0, 0.3125, 1.0, 0.7188, 1.0, 0.75, 1.0, 0.75, 1.0, 0.7188, 1.0, 0.2812, 1.0, 0.3125, 1.0, 0.3125, 1.0, 0.2812, 1.0, 0.6875, 1.0, 0.7188, 1.0, 0.7188, 1.0, 0.6875, 1.0, 0.2968, 0.4854, 0.25, 0.49, 0.2032, 0.4854, 0.1582, 0.4717, 0.1167, 0.4496, 0.08029, 0.4197, 0.05045, 0.3833, 0.02827, 0.3418, 0.01461, 0.2968, 0.01, 0.25, 0.01461, 0.2032, 0.02827, 0.1582, 0.05045, 0.1167, 0.08029, 0.08029, 0.1167, 0.05045, 0.1582, 0.02827, 0.2032, 0.01461, 0.25, 0.01, 0.2968, 0.01461, 0.3418, 0.02827, 0.3833, 0.05045, 0.4197, 0.08029, 0.4496, 0.1167, 0.4717, 0.1582, 0.4854, 0.2032, 0.49, 0.25, 0.4854, 0.2968, 0.4717, 0.3418, 0.4496, 0.3833, 0.4197, 0.4197, 0.3833, 0.4496, 0.3418, 0.4717, 0.5625, 1.0, 0.5938, 1.0, 0.5938, 1.0, 0.5625, 1.0, 0.9688, 1.0, 1.0, 1.0, 1.0, 1.0, 0.9688, 1.0, 0.125, 1.0, 0.1562, 1.0, 0.1562, 1.0, 0.125, 1.0, 0.5312, 1.0, 0.5625, 1.0, 0.5625, 1.0, 0.5312, 1.0, 0.9375, 1.0, 0.9688, 1.0, 0.9688, 1.0, 0.9375, 1.0, 0.09375, 1.0, 0.125, 1.0, 0.125, 1.0, 0.09375, 1.0, 0.5, 1.0, 0.5312, 1.0, 0.5312, 1.0, 0.5, 1.0, 0.9062, 1.0, 0.9375, 1.0, 0.9375, 1.0, 0.9062, 1.0, 0.0625, 1.0, 0.09375, 1.0, 0.09375, 1.0, 0.0625, 1.0, 0.4688, 1.0, 0.5, 1.0, 0.5, 1.0, 0.4688, 1.0, 0.875, 1.0, 0.9062, 1.0, 0.9062, 1.0, 0.875, 1.0, 0.03125, 1.0, 0.0625, 1.0, 0.0625, 1.0, 0.03125, 1.0, 0.4375, 1.0, 0.4688, 1.0, 0.4688, 1.0, 0.4375, 1.0, 0.8438, 1.0, 0.875, 1.0, 0.875, 1.0, 0.8438, 1.0, 0.0, 1.0, 0.03125, 1.0, 0.03125, 1.0, 0.0, 1.0, 0.4062, 1.0, 0.4375, 1.0, 0.4375, 1.0, 0.4062, 1.0, 0.8125, 1.0, 0.8438, 1.0, 0.8438, 1.0, 0.8125, 1.0, 0.375, 1.0, 0.4062, 1.0, 0.4062, 1.0, 0.375, 1.0, 0.7812, 1.0, 0.8125, 1.0, 0.8125, 1.0, 0.7812, 1.0, 0.3438, 1.0, 0.375, 1.0, 0.375, 1.0, 0.3438, 1.0, 0.75, 1.0, 0.7812, 1.0, 0.7812, 1.0, 0.75, 1.0, 0.3125, 1.0, 0.3438, 1.0, 0.3438, 1.0, 0.3125, 1.0, 0.7188, 1.0, 0.75, 1.0, 0.75, 1.0, 0.7188, 1.0, 0.2812, 1.0, 0.3125, 1.0, 0.3125, 1.0, 0.2812, 1.0, 0.6875, 1.0, 0.7188, 1.0, 0.7188, 1.0, 0.6875, 1.0, 0.25, 1.0, 0.2812, 1.0, 0.2812, 1.0, 0.25, 1.0, 0.6562, 1.0, 0.6875, 1.0, 0.6875, 1.0, 0.6562, 1.0, 0.2188, 1.0, 0.25, 1.0, 0.25, 1.0, 0.2188, 1.0, 0.625, 1.0, 0.6562, 1.0, 0.6562, 1.0, 0.625, 1.0, 0.1875, 1.0, 0.2188, 1.0, 0.2188, 1.0, 0.1875, 1.0, 0.5938, 1.0, 0.625, 1.0, 0.625, 1.0, 0.5938, 1.0])
me_cylinder.materials.append(mat_stone)
me_cylinder.update()

# ---- objects
ob_house = bpy.data.objects.new('house', me_cube)
ob_light = bpy.data.objects.new('Light', light_light)
ob_camera = bpy.data.objects.new('Camera', cam_camera)
ob_doorway = bpy.data.objects.new('doorway', me_cube_001)
ob_house_001 = bpy.data.objects.new('house.001', me_cube_002)
ob_cylinder = bpy.data.objects.new('Cylinder', me_cylinder)

# ---- transforms, parenting, visibility, modifiers, constraints
ob_house.location = (0.0, 0.0, 0.0)
ob_house.lock_rotations_4d = False
ob_house.empty_display_type = 'ARROWS'
ob_house.lineart.crease_threshold = 0.0
ob_light.location = (4.076, 1.005, 5.904)
ob_light.rotation_euler = (0.6503, 0.05522, 1.866)
ob_light.lock_rotations_4d = False
ob_light.empty_display_type = 'ARROWS'
ob_light.color = (0.0, 0.0, 0.0, 0.0)
ob_light.lineart.crease_threshold = 0.0
ob_camera.location = (7.359, -6.926, 4.958)
ob_camera.rotation_euler = (1.109, 0.0, 0.8149)
ob_camera.lock_rotations_4d = False
ob_camera.empty_display_type = 'ARROWS'
ob_camera.color = (0.0, 0.0, 0.0, 0.0)
ob_camera.display_type = 'WIRE'
ob_camera.lineart.crease_threshold = 0.0
ob_doorway.location = (0.0, 0.0, 0.0)
ob_house_001.location = (0.4417, -6.357, 4.733)
ob_house_001.lock_rotations_4d = False
ob_house_001.empty_display_type = 'ARROWS'
ob_house_001.lineart.crease_threshold = 0.0
ob_cylinder.location = (0.0, 10.4, 0.0)

# ---- collection membership
col_collection.objects.link(ob_house)
col_collection.objects.link(ob_light)
col_collection.objects.link(ob_camera)
col_collection.objects.link(ob_doorway)
col_collection.objects.link(ob_house_001)
col_collection.objects.link(ob_cylinder)

# ---- scene / render settings (as saved in the file)
scene.camera = ob_camera
scene.frame_start = 1; scene.frame_end = 250; scene.frame_set(1)
scene.render.engine = 'BLENDER_EEVEE_NEXT'
bpy.context.view_layer.update()
